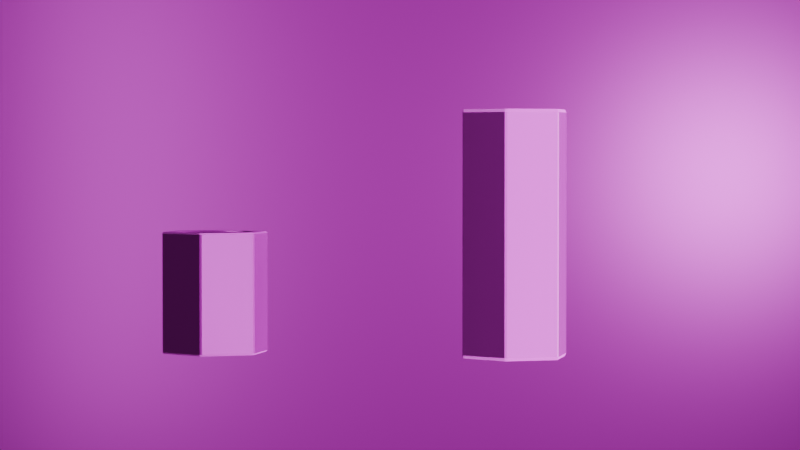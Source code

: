 # Source: MC8P_POT_M3STANDOFFS.blend  (saved by Blender 4.5.90; exported with 4.5.12 LTS)
import bpy
from mathutils import Matrix  # noqa: F401  (used for matrix-valued properties, if any)

bpy.ops.wm.read_factory_settings(use_empty=True)
scene = bpy.context.scene
scene.name = 'Scene'

# ---- collections
col_main = bpy.data.collections.new('MAIN'); scene.collection.children.link(col_main)
col_cam_lights = bpy.data.collections.new('CAM&LIGHTS'); col_main.children.link(col_cam_lights)
col_cutouts = bpy.data.collections.new('CUTOUTS'); scene.collection.children.link(col_cutouts)
col_cutouts.hide_render = True

# ---- images (referenced by path relative to the original .blend; pixels are not part of the script)
import os
ASSET_DIR = os.environ.get("B2B_ASSET_DIR", "")  # directory of the original .blend (textures are referenced by path, not embedded)
HERE = os.path.dirname(os.path.abspath(__file__))  # packed textures are extracted next to this script under _unpacked/

def load_image(name, relpath, width, height, colorspace="sRGB"):
    """Load a texture the original file referenced (path relative to the .blend, or extracted next to this script)."""
    p = next((c for c in (os.path.join(HERE, relpath), os.path.join(ASSET_DIR, relpath)) if relpath and os.path.exists(c)), "")
    if p:
        img = bpy.data.images.load(p, check_existing=True)
        img.name = name
    else:  # same state as the original file: an image datablock whose file is absent (Cycles renders it pink)
        img = bpy.data.images.new(name, width, height)
        img.source = "FILE"
        img.filepath = "//" + (relpath or name)
    img.colorspace_settings.name = colorspace
    return img
img_poliigon_metalsteelbrushed_7174_basecolor_4k_jpg = load_image('Poliigon_MetalSteelBrushed_7174_BaseColor_4K_jpg', 'Poliigon_MetalSteelBrushed_7174_BaseColor.jpg', 1024, 1024, 'sRGB')
img_poliigon_metalsteelbrushed_7174_displacement_4k_tiff = load_image('Poliigon_MetalSteelBrushed_7174_Displacement_4K_tiff', 'Poliigon_MetalSteelBrushed_7174_Displacement.tiff', 1024, 1024, 'Non-Color')
img_poliigon_metalsteelbrushed_7174_metallic_4k_jpg = load_image('Poliigon_MetalSteelBrushed_7174_Metallic_4K_jpg', 'Poliigon_MetalSteelBrushed_7174_Metallic.jpg', 1024, 1024, 'Non-Color')
img_poliigon_metalsteelbrushed_7174_normal_4k_png = load_image('Poliigon_MetalSteelBrushed_7174_Normal_4K_png', 'Poliigon_MetalSteelBrushed_7174_Normal.png', 1024, 1024, 'Non-Color')
img_poliigon_metalsteelbrushed_7174_roughness_4k_jpg = load_image('Poliigon_MetalSteelBrushed_7174_Roughness_4K_jpg', 'Poliigon_MetalSteelBrushed_7174_Roughness.jpg', 1024, 1024, 'Non-Color')
img_poliigon_clayceramicglossy_5212_basecolor_4k_jpg = load_image('Poliigon_ClayCeramicGlossy_5212_BaseColor_4K_jpg', 'Poliigon_ClayCeramicGlossy_5212_BaseColor.jpg', 1024, 1024, 'sRGB')
img_poliigon_clayceramicglossy_5212_displacement_4k_tiff = load_image('Poliigon_ClayCeramicGlossy_5212_Displacement_4K_tiff', 'Poliigon_ClayCeramicGlossy_5212_Displacement.tiff', 1024, 1024, 'Non-Color')
img_poliigon_clayceramicglossy_5212_metallic_4k_jpg = load_image('Poliigon_ClayCeramicGlossy_5212_Metallic_4K_jpg', 'Poliigon_ClayCeramicGlossy_5212_Metallic.jpg', 1024, 1024, 'Non-Color')
img_poliigon_clayceramicglossy_5212_roughness_4k_jpg = load_image('Poliigon_ClayCeramicGlossy_5212_Roughness_4K_jpg', 'Poliigon_ClayCeramicGlossy_5212_Roughness.jpg', 1024, 1024, 'Non-Color')
img_poliigon_clayceramicglossy_5212_normal_4k_png = load_image('Poliigon_ClayCeramicGlossy_5212_Normal_4K_png', 'Poliigon_ClayCeramicGlossy_5212_Normal.png', 1024, 1024, 'Non-Color')

# ---- materials (node trees are filled in below, after node groups)
mat_poliigon_metalsteelbrushed_7174_4k = bpy.data.materials.new('Poliigon_MetalSteelBrushed_7174_4K')
mat_poliigon_clayceramicglossy_5212_4k_002 = bpy.data.materials.new('Poliigon_ClayCeramicGlossy_5212_4K.002')
mat_poliigon_clayceramicglossy_5212_4k = bpy.data.materials.new('Poliigon_ClayCeramicGlossy_5212_4K')

# ---- node groups
ng_simple_uv_mapping = bpy.data.node_groups.new('.simple_uv_mapping', 'ShaderNodeTree')
_s = ng_simple_uv_mapping.interface.new_socket(name='UV', in_out='OUTPUT', socket_type='NodeSocketVector')
_s = ng_simple_uv_mapping.interface.new_socket(name='UV', in_out='INPUT', socket_type='NodeSocketVector')
_s = ng_simple_uv_mapping.interface.new_socket(name='Scale', in_out='INPUT', socket_type='NodeSocketFloat')
_s = ng_simple_uv_mapping.interface.new_socket(name='Rotation', in_out='INPUT', socket_type='NodeSocketFloat')
_s = ng_simple_uv_mapping.interface.new_socket(name='Translate X', in_out='INPUT', socket_type='NodeSocketFloat')
_s = ng_simple_uv_mapping.interface.new_socket(name='Translate Y', in_out='INPUT', socket_type='NodeSocketFloat')
_s = ng_simple_uv_mapping.interface.new_socket(name='Aspect Ratio', in_out='INPUT', socket_type='NodeSocketFloat')
_N = ng_simple_uv_mapping.nodes; _L = ng_simple_uv_mapping.links
n0 = _N.new('NodeGroupInput'); n0.name = 'Group Input'; n0.location = (0, 0)
n1 = _N.new('NodeGroupOutput'); n1.name = 'Group Output'; n1.location = (1250, 0)
n2 = _N.new('ShaderNodeVectorMath'); n2.name = 'Scale (Multiply)'; n2.location = (250, 0)
n2.label = 'Scale (Multiply)'
n2.operation = 'MULTIPLY'
n3 = _N.new('ShaderNodeCombineXYZ'); n3.name = 'Aspect Ratio Factor'; n3.location = (250, -350)
n3.label = 'Aspect Ratio Factor'
n3.inputs[0].default_value = 1.0
n3.inputs[2].default_value = 1.0
n4 = _N.new('ShaderNodeVectorMath'); n4.name = 'Aspect Ration (Multiply)'; n4.location = (500, 0)
n4.label = 'Aspect Ration (Multiply)'
n4.operation = 'MULTIPLY'
n5 = _N.new('ShaderNodeCombineXYZ'); n5.name = 'Translation Offset'; n5.location = (500, -350)
n5.label = 'Translation Offset'
n6 = _N.new('ShaderNodeVectorMath'); n6.name = 'Translation (Add)'; n6.location = (750, 0)
n6.label = 'Translation (Add)'
n7 = _N.new('ShaderNodeMath'); n7.name = 'Math'; n7.location = (750, -350)
n7.operation = 'RADIANS'
n8 = _N.new('ShaderNodeVectorRotate'); n8.name = 'Vector Rotate'; n8.location = (1000, 0)
_L.new(n0.outputs[0], n2.inputs[0])
_L.new(n0.outputs[1], n2.inputs[1])
_L.new(n0.outputs[5], n3.inputs[1])
_L.new(n0.outputs[3], n5.inputs[0])
_L.new(n0.outputs[4], n5.inputs[1])
_L.new(n0.outputs[2], n7.inputs[0])
_L.new(n2.outputs[0], n4.inputs[0])
_L.new(n3.outputs[0], n4.inputs[1])
_L.new(n4.outputs[0], n6.inputs[0])
_L.new(n5.outputs[0], n6.inputs[1])
_L.new(n6.outputs[0], n8.inputs[0])
_L.new(n7.outputs[0], n8.inputs[3])
_L.new(n8.outputs[0], n1.inputs[0])
n1.is_active_output = True

# ---- material node trees
mat_poliigon_metalsteelbrushed_7174_4k.use_nodes = True; mat_poliigon_metalsteelbrushed_7174_4k.node_tree.nodes.clear()
_N = mat_poliigon_metalsteelbrushed_7174_4k.node_tree.nodes; _L = mat_poliigon_metalsteelbrushed_7174_4k.node_tree.links
n0 = _N.new('ShaderNodeBsdfPrincipled'); n0.name = 'Principled BSDF'; n0.location = (-150, 100)
n0.distribution = 'GGX'
n0.subsurface_method = 'RANDOM_WALK_SKIN'
n1 = _N.new('ShaderNodeOutputMaterial'); n1.name = 'Material Output'; n1.location = (200, 100)
n2 = _N.new('NodeFrame'); n2.name = 'Textures'; n2.location = (0, 0)
n2.label = 'Textures'
n2.width = 150
n3 = _N.new('ShaderNodeTexImage'); n3.name = 'BaseColor'; n3.location = (-750, 100)
n3.label = 'BaseColor'
n3.image = img_poliigon_metalsteelbrushed_7174_basecolor_4k_jpg
n4 = _N.new('ShaderNodeTexImage'); n4.name = 'Displacement'; n4.location = (-750, -1300)
n4.label = 'Displacement'
n4.image = img_poliigon_metalsteelbrushed_7174_displacement_4k_tiff
n4.interpolation = 'Cubic'
n5 = _N.new('ShaderNodeTexImage'); n5.name = 'Metallic'; n5.location = (-750, -250)
n5.label = 'Metallic'
n5.image = img_poliigon_metalsteelbrushed_7174_metallic_4k_jpg
n6 = _N.new('ShaderNodeTexImage'); n6.name = 'Normal'; n6.location = (-750, -950)
n6.label = 'Normal'
n6.image = img_poliigon_metalsteelbrushed_7174_normal_4k_png
n7 = _N.new('ShaderNodeTexImage'); n7.name = 'Roughness'; n7.location = (-750, -600)
n7.label = 'Roughness'
n7.image = img_poliigon_metalsteelbrushed_7174_roughness_4k_jpg
n8 = _N.new('ShaderNodeDisplacement'); n8.name = 'Displacement.001'; n8.location = (-400, -1300)
n8.inputs[2].default_value = 0.2
n9 = _N.new('ShaderNodeNormalMap'); n9.name = 'Normal Map'; n9.location = (-400, -950)
n10 = _N.new('NodeFrame'); n10.name = 'Texture Projection/Mapping'; n10.location = (0, 0)
n10.label = 'Texture Projection/Mapping'
n10.width = 150
n11 = _N.new('ShaderNodeTexCoord'); n11.name = 'Texture Coordinate'; n11.location = (-1350, 100)
n12 = _N.new('ShaderNodeGroup'); n12.name = '.simple_uv_mapping'; n12.location = (-1100, 100)
n12.label = '.simple_uv_mapping'
n12.width = 250
n12.node_tree = ng_simple_uv_mapping
n12.inputs[1].default_value = 1.0
n12.inputs[2].default_value = 0.0
n12.inputs[3].default_value = 0.0
n12.inputs[4].default_value = 0.0
n12.inputs[5].default_value = 1.0
n3.parent = n2
n4.parent = n2
n5.parent = n2
n6.parent = n2
n7.parent = n2
n11.parent = n10
n12.parent = n10
_L.new(n0.outputs[0], n1.inputs[0])
_L.new(n3.outputs[0], n0.inputs[0])
_L.new(n4.outputs[0], n8.inputs[0])
_L.new(n5.outputs[0], n0.inputs[1])
_L.new(n6.outputs[0], n9.inputs[1])
_L.new(n9.outputs[0], n0.inputs[5])
_L.new(n7.outputs[0], n0.inputs[2])
_L.new(n11.outputs[2], n12.inputs[0])
_L.new(n12.outputs[0], n3.inputs[0])
_L.new(n12.outputs[0], n4.inputs[0])
_L.new(n12.outputs[0], n5.inputs[0])
_L.new(n12.outputs[0], n6.inputs[0])
_L.new(n12.outputs[0], n7.inputs[0])
n1.is_active_output = True
mat_poliigon_clayceramicglossy_5212_4k_002.use_nodes = True; mat_poliigon_clayceramicglossy_5212_4k_002.node_tree.nodes.clear()
_N = mat_poliigon_clayceramicglossy_5212_4k_002.node_tree.nodes; _L = mat_poliigon_clayceramicglossy_5212_4k_002.node_tree.links
n0 = _N.new('ShaderNodeBsdfPrincipled'); n0.name = 'Principled BSDF'; n0.location = (-150, 100)
n0.distribution = 'GGX'
n0.subsurface_method = 'RANDOM_WALK_SKIN'
n1 = _N.new('ShaderNodeOutputMaterial'); n1.name = 'Material Output'; n1.location = (200, 100)
n2 = _N.new('NodeFrame'); n2.name = 'Textures'; n2.location = (0, 0)
n2.label = 'Textures'
n2.width = 150
n3 = _N.new('ShaderNodeTexImage'); n3.name = 'BaseColor'; n3.location = (-750, 100)
n3.label = 'BaseColor'
n3.image = img_poliigon_clayceramicglossy_5212_basecolor_4k_jpg
n4 = _N.new('ShaderNodeTexImage'); n4.name = 'Displacement'; n4.location = (-750, -950)
n4.label = 'Displacement'
n4.image = img_poliigon_clayceramicglossy_5212_displacement_4k_tiff
n4.interpolation = 'Cubic'
n5 = _N.new('ShaderNodeTexImage'); n5.name = 'Metallic'; n5.location = (-750, -250)
n5.label = 'Metallic'
n5.image = img_poliigon_clayceramicglossy_5212_metallic_4k_jpg
n6 = _N.new('ShaderNodeTexImage'); n6.name = 'Roughness'; n6.location = (-750, -600)
n6.label = 'Roughness'
n6.image = img_poliigon_clayceramicglossy_5212_roughness_4k_jpg
n7 = _N.new('ShaderNodeDisplacement'); n7.name = 'Displacement.001'; n7.location = (-400, -950)
n7.inputs[2].default_value = 0.2
n8 = _N.new('NodeFrame'); n8.name = 'Texture Projection/Mapping'; n8.location = (0, 0)
n8.label = 'Texture Projection/Mapping'
n8.width = 150
n9 = _N.new('ShaderNodeTexCoord'); n9.name = 'Texture Coordinate'; n9.location = (-1350, 100)
n10 = _N.new('ShaderNodeGroup'); n10.name = '.simple_uv_mapping'; n10.location = (-1100, 100)
n10.label = '.simple_uv_mapping'
n10.width = 250
n10.node_tree = ng_simple_uv_mapping
n10.inputs[1].default_value = 1.0
n10.inputs[2].default_value = 0.0
n10.inputs[3].default_value = 0.0
n10.inputs[4].default_value = 0.0
n10.inputs[5].default_value = 1.0
n3.parent = n2
n4.parent = n2
n5.parent = n2
n6.parent = n2
n9.parent = n8
n10.parent = n8
_L.new(n0.outputs[0], n1.inputs[0])
_L.new(n3.outputs[0], n0.inputs[0])
_L.new(n4.outputs[0], n7.inputs[0])
_L.new(n5.outputs[0], n0.inputs[1])
_L.new(n6.outputs[0], n0.inputs[2])
_L.new(n9.outputs[2], n10.inputs[0])
_L.new(n10.outputs[0], n3.inputs[0])
_L.new(n10.outputs[0], n4.inputs[0])
_L.new(n10.outputs[0], n5.inputs[0])
_L.new(n10.outputs[0], n6.inputs[0])
n1.is_active_output = True
mat_poliigon_clayceramicglossy_5212_4k.use_nodes = True; mat_poliigon_clayceramicglossy_5212_4k.node_tree.nodes.clear()
_N = mat_poliigon_clayceramicglossy_5212_4k.node_tree.nodes; _L = mat_poliigon_clayceramicglossy_5212_4k.node_tree.links
n0 = _N.new('ShaderNodeBsdfPrincipled'); n0.name = 'Principled BSDF'; n0.location = (-150, 100)
n0.distribution = 'GGX'
n0.subsurface_method = 'RANDOM_WALK_SKIN'
n1 = _N.new('ShaderNodeOutputMaterial'); n1.name = 'Material Output'; n1.location = (200, 100)
n2 = _N.new('NodeFrame'); n2.name = 'Textures'; n2.location = (0, 0)
n2.label = 'Textures'
n2.width = 150
n3 = _N.new('ShaderNodeTexImage'); n3.name = 'BaseColor'; n3.location = (-750, 100)
n3.label = 'BaseColor'
n3.image = img_poliigon_clayceramicglossy_5212_basecolor_4k_jpg
n4 = _N.new('ShaderNodeTexImage'); n4.name = 'Displacement'; n4.location = (-750, -1300)
n4.label = 'Displacement'
n4.image = img_poliigon_clayceramicglossy_5212_displacement_4k_tiff
n4.interpolation = 'Cubic'
n5 = _N.new('ShaderNodeTexImage'); n5.name = 'Metallic'; n5.location = (-750, -250)
n5.label = 'Metallic'
n5.image = img_poliigon_clayceramicglossy_5212_metallic_4k_jpg
n6 = _N.new('ShaderNodeTexImage'); n6.name = 'Normal'; n6.location = (-750, -950)
n6.label = 'Normal'
n6.image = img_poliigon_clayceramicglossy_5212_normal_4k_png
n7 = _N.new('ShaderNodeTexImage'); n7.name = 'Roughness'; n7.location = (-750, -600)
n7.label = 'Roughness'
n7.image = img_poliigon_clayceramicglossy_5212_roughness_4k_jpg
n8 = _N.new('ShaderNodeDisplacement'); n8.name = 'Displacement.001'; n8.location = (-400, -1300)
n8.inputs[2].default_value = 0.2
n9 = _N.new('ShaderNodeNormalMap'); n9.name = 'Normal Map'; n9.location = (-400, -950)
n10 = _N.new('NodeFrame'); n10.name = 'Texture Projection/Mapping'; n10.location = (0, 0)
n10.label = 'Texture Projection/Mapping'
n10.width = 150
n11 = _N.new('ShaderNodeTexCoord'); n11.name = 'Texture Coordinate'; n11.location = (-1350, 100)
n12 = _N.new('ShaderNodeGroup'); n12.name = '.simple_uv_mapping'; n12.location = (-1100, 100)
n12.label = '.simple_uv_mapping'
n12.width = 250
n12.node_tree = ng_simple_uv_mapping
n12.inputs[1].default_value = 1.0
n12.inputs[2].default_value = 0.0
n12.inputs[3].default_value = 0.0
n12.inputs[4].default_value = 0.0
n12.inputs[5].default_value = 1.0
n3.parent = n2
n4.parent = n2
n5.parent = n2
n6.parent = n2
n7.parent = n2
n11.parent = n10
n12.parent = n10
_L.new(n0.outputs[0], n1.inputs[0])
_L.new(n3.outputs[0], n0.inputs[0])
_L.new(n4.outputs[0], n8.inputs[0])
_L.new(n5.outputs[0], n0.inputs[1])
_L.new(n6.outputs[0], n9.inputs[1])
_L.new(n9.outputs[0], n0.inputs[5])
_L.new(n7.outputs[0], n0.inputs[2])
_L.new(n11.outputs[2], n12.inputs[0])
_L.new(n12.outputs[0], n3.inputs[0])
_L.new(n12.outputs[0], n4.inputs[0])
_L.new(n12.outputs[0], n5.inputs[0])
_L.new(n12.outputs[0], n6.inputs[0])
_L.new(n12.outputs[0], n7.inputs[0])
n1.is_active_output = True

# ---- world
world_world = bpy.data.worlds.new('World'); scene.world = world_world
world_world.use_nodes = True; world_world.node_tree.nodes.clear()
_N = world_world.node_tree.nodes; _L = world_world.node_tree.links
n0 = _N.new('ShaderNodeOutputWorld'); n0.name = 'World Output'; n0.location = (200, 100)
n1 = _N.new('ShaderNodeBackground'); n1.name = 'Background'; n1.location = (-200, 100)
n1.inputs[0].default_value = (0.05088, 0.05088, 0.05088, 1.0)
_L.new(n1.outputs[0], n0.inputs[0])
n0.is_active_output = True
world_world.color = (0.05088, 0.05088, 0.05088)
world_world.sun_shadow_jitter_overblur = 0.0

# ---- cameras
cam_camera = bpy.data.cameras.new('Camera')
cam_camera.clip_end = 100.0
cam_camera.lens = 122.0
cam_camera.ortho_scale = 7.314

# ---- lights
light_area = bpy.data.lights.new('Area', 'AREA')
light_area.energy = 3193.0
light_area.size = 16.51
light_area.size_y = 1.0
light_spot = bpy.data.lights.new('Spot', 'SPOT')
light_spot.energy = 4546.0
light_spot.shadow_soft_size = 1.99
light_spot.spot_blend = 1.0
light_spot.spot_size = 1.327
light_area_001 = bpy.data.lights.new('Area.001', 'AREA')
light_area_001.energy = 2500.0
light_area_001.size = 15.87
light_area_001.size_y = 1.0

# ---- meshes
me_cylinder_011 = bpy.data.meshes.new('Cylinder.011')
me_cylinder_011.from_pydata([(0.025, 0.9567, -1.0), (-0.025, 0.9567, -1.0), (-0.02165, 0.9875, -0.975), (0.02165, 0.9875, -0.975), (-0.02165, 0.9875, 0.975), (-0.025, 0.9567, 1.0), (0.025, 0.9567, 1.0), (0.02165, 0.9875, 0.975), (0.841, 0.4856, -1.0), (0.8444, 0.5125, -0.975), (0.866, 0.475, -0.975), (0.841, 0.4856, 1.0), (0.866, 0.475, 0.975), (0.8444, 0.5125, 0.975), (0.841, -0.4856, -1.0), (0.866, -0.475, -0.975), (0.8444, -0.5125, -0.975), (0.841, -0.4856, 1.0), (0.8444, -0.5125, 0.975), (0.866, -0.475, 0.975), (0.025, -0.9567, -1.0), (0.02165, -0.9875, -0.975), (-0.02165, -0.9875, -0.975), (-0.025, -0.9567, -1.0), (0.025, -0.9567, 1.0), (-0.025, -0.9567, 1.0), (-0.02165, -0.9875, 0.975), (0.02165, -0.9875, 0.975), (-0.841, -0.4856, -1.0), (-0.8444, -0.5125, -0.975), (-0.866, -0.475, -0.975), (-0.841, -0.4856, 1.0), (-0.866, -0.475, 0.975), (-0.8444, -0.5125, 0.975), (-0.841, 0.4856, -1.0), (-0.866, 0.475, -0.975), (-0.8444, 0.5125, -0.975), (-0.8444, 0.5125, 0.975), (-0.866, 0.475, 0.975), (-0.841, 0.4856, 1.0), (0.2312, 0.6232, 0.975), (0.2772, 0.6041, 0.975), (0.2647, 0.6391, 1.0), (0.3483, 0.5661, 0.975), (0.3897, 0.5385, 0.975), (0.3843, 0.5752, 1.0), (0.5385, 0.3897, 0.975), (0.5661, 0.3483, 0.975), (0.5752, 0.3843, 1.0), (0.4521, 0.4873, 0.975), (0.4873, 0.4521, 0.975), (0.4892, 0.4892, 1.0), (0.6642, 0.02488, 0.975), (0.6642, -0.02488, 0.975), (0.6918, 2.328e-10, 1.0), (0.6563, -0.1052, 0.975), (0.6466, -0.154, 0.975), (0.6785, -0.135, 1.0), (0.6466, 0.154, 0.975), (0.6563, 0.1052, 0.975), (0.6785, 0.135, 1.0), (0.6041, 0.2772, 0.975), (0.6232, 0.2312, 0.975), (0.6391, 0.2647, 1.0), (-0.6642, -0.02488, 0.975), (-0.6642, 0.02488, 0.975), (-0.6918, -2.328e-10, 1.0), (-0.6466, -0.154, 0.975), (-0.6563, -0.1052, 0.975), (-0.6785, -0.135, 1.0), (-0.6563, 0.1052, 0.975), (-0.6466, 0.154, 0.975), (-0.6785, 0.135, 1.0), (-0.6232, 0.2312, 0.975), (-0.6041, 0.2772, 0.975), (-0.6391, 0.2647, 1.0), (-0.4873, 0.4521, 0.975), (-0.4521, 0.4873, 0.975), (-0.4892, 0.4892, 1.0), (-0.5661, 0.3483, 0.975), (-0.5385, 0.3897, 0.975), (-0.5752, 0.3843, 1.0), (-0.2772, 0.6041, 0.975), (-0.2312, 0.6232, 0.975), (-0.2647, 0.6391, 1.0), (-0.3897, 0.5385, 0.975), (-0.3483, 0.5661, 0.975), (-0.3843, 0.5752, 1.0), (-0.3483, -0.5661, 0.975), (-0.3897, -0.5385, 0.975), (-0.3843, -0.5752, 1.0), (-0.1052, -0.6563, 0.975), (-0.154, -0.6466, 0.975), (-0.135, -0.6785, 1.0), (-0.2312, -0.6232, 0.975), (-0.2772, -0.6041, 0.975), (-0.2647, -0.6391, 1.0), (0.1052, -0.6563, 0.975), (0.135, -0.6785, 1.0), (0.154, -0.6466, 0.975), (0.3897, -0.5385, 0.975), (0.3483, -0.5661, 0.975), (0.3843, -0.5752, 1.0), (0.2772, -0.6041, 0.975), (0.2312, -0.6232, 0.975), (0.2647, -0.6391, 1.0), (0.02488, -0.6642, 0.975), (-0.02488, -0.6642, 0.975), (-0.025, -0.6893, 1.0), (0.025, -0.6893, 1.0), (-0.5385, -0.3897, 0.975), (-0.5661, -0.3483, 0.975), (-0.5752, -0.3843, 1.0), (-0.6041, -0.2772, 0.975), (-0.6232, -0.2312, 0.975), (-0.6391, -0.2647, 1.0), (-0.1052, 0.6563, 0.975), (-0.135, 0.6785, 1.0), (-0.154, 0.6466, 0.975), (-0.4521, -0.4873, 0.975), (-0.4873, -0.4521, 0.975), (-0.4892, -0.4892, 1.0), (0.1052, 0.6563, 0.975), (0.154, 0.6466, 0.975), (0.135, 0.6785, 1.0), (0.5661, -0.3483, 0.975), (0.5385, -0.3897, 0.975), (0.5752, -0.3843, 1.0), (0.6232, -0.2312, 0.975), (0.6041, -0.2772, 0.975), (0.6391, -0.2647, 1.0), (0.4873, -0.4521, 0.975), (0.4521, -0.4873, 0.975), (0.4892, -0.4892, 1.0), (-0.025, 0.6893, 1.0), (-0.02488, 0.6642, 0.975), (0.02488, 0.6642, 0.975), (0.025, 0.6893, 1.0), (-0.3483, 0.5661, -0.975), (-0.3897, 0.5385, -0.975), (-0.3843, 0.5752, -1.0), (-0.1052, 0.6563, -0.975), (-0.154, 0.6466, -0.975), (-0.135, 0.6785, -1.0), (-0.2312, 0.6232, -0.975), (-0.2772, 0.6041, -0.975), (-0.2647, 0.6391, -1.0), (0.1052, 0.6563, -0.975), (0.135, 0.6785, -1.0), (0.154, 0.6466, -0.975), (0.2772, 0.6041, -0.975), (0.2312, 0.6232, -0.975), (0.2647, 0.6391, -1.0), (0.3897, 0.5385, -0.975), (0.3483, 0.5661, -0.975), (0.3843, 0.5752, -1.0), (0.02488, 0.6642, -0.975), (-0.02488, 0.6642, -0.975), (-0.025, 0.6893, -1.0), (0.025, 0.6893, -1.0), (0.3483, -0.5661, -0.975), (0.3897, -0.5385, -0.975), (0.3843, -0.5752, -1.0), (0.2312, -0.6232, -0.975), (0.2772, -0.6041, -0.975), (0.2647, -0.6391, -1.0), (0.5385, -0.3897, -0.975), (0.5661, -0.3483, -0.975), (0.5752, -0.3843, -1.0), (0.4521, -0.4873, -0.975), (0.4873, -0.4521, -0.975), (0.4892, -0.4892, -1.0), (0.6642, -0.02488, -0.975), (0.6642, 0.02488, -0.975), (0.6918, -2.328e-10, -1.0), (0.6041, -0.2772, -0.975), (0.6232, -0.2312, -0.975), (0.6391, -0.2647, -1.0), (0.6466, -0.154, -0.975), (0.6563, -0.1052, -0.975), (0.6785, -0.135, -1.0), (0.6563, 0.1052, -0.975), (0.6466, 0.154, -0.975), (0.6785, 0.135, -1.0), (-0.6642, 0.02488, -0.975), (-0.6642, -0.02488, -0.975), (-0.6918, 2.328e-10, -1.0), (-0.6232, -0.2312, -0.975), (-0.6041, -0.2772, -0.975), (-0.6391, -0.2647, -1.0), (-0.6563, -0.1052, -0.975), (-0.6466, -0.154, -0.975), (-0.6785, -0.135, -1.0), (-0.6466, 0.154, -0.975), (-0.6563, 0.1052, -0.975), (-0.6785, 0.135, -1.0), (-0.4873, -0.4521, -0.975), (-0.4521, -0.4873, -0.975), (-0.4892, -0.4892, -1.0), (-0.5661, -0.3483, -0.975), (-0.5385, -0.3897, -0.975), (-0.5752, -0.3843, -1.0), (-0.2772, -0.6041, -0.975), (-0.2312, -0.6232, -0.975), (-0.2647, -0.6391, -1.0), (-0.3897, -0.5385, -0.975), (-0.3483, -0.5661, -0.975), (-0.3843, -0.5752, -1.0), (-0.5385, 0.3897, -0.975), (-0.5661, 0.3483, -0.975), (-0.5752, 0.3843, -1.0), (-0.6041, 0.2772, -0.975), (-0.6232, 0.2312, -0.975), (-0.6391, 0.2647, -1.0), (-0.1052, -0.6563, -0.975), (-0.135, -0.6785, -1.0), (-0.154, -0.6466, -0.975), (-0.4521, 0.4873, -0.975), (-0.4873, 0.4521, -0.975), (-0.4892, 0.4892, -1.0), (0.1052, -0.6563, -0.975), (0.154, -0.6466, -0.975), (0.135, -0.6785, -1.0), (0.5661, 0.3483, -0.975), (0.5385, 0.3897, -0.975), (0.5752, 0.3843, -1.0), (0.6232, 0.2312, -0.975), (0.6041, 0.2772, -0.975), (0.6391, 0.2647, -1.0), (0.4873, 0.4521, -0.975), (0.4521, 0.4873, -0.975), (0.4892, 0.4892, -1.0), (-0.025, -0.6893, -1.0), (-0.02488, -0.6642, -0.975), (0.02488, -0.6642, -0.975), (0.025, -0.6893, -1.0)], [], [(0, 1, 2, 3), (4, 5, 6, 7), (8, 9, 10), (11, 12, 13), (14, 15, 16), (17, 18, 19), (20, 21, 22, 23), (24, 25, 26, 27), (28, 29, 30), (31, 32, 33), (34, 35, 36), (37, 38, 39), (40, 41, 42), (43, 44, 45), (46, 47, 48), (49, 50, 51), (52, 53, 54), (55, 56, 57), (58, 59, 60), (61, 62, 63), (64, 65, 66), (67, 68, 69), (70, 71, 72), (73, 74, 75), (76, 77, 78), (79, 80, 81), (82, 83, 84), (85, 86, 87), (88, 89, 90), (91, 92, 93), (94, 95, 96), (97, 98, 99), (100, 101, 102), (103, 104, 105), (106, 107, 108, 109), (110, 111, 112), (113, 114, 115), (116, 117, 118), (119, 120, 121), (122, 123, 124), (125, 126, 127), (128, 129, 130), (131, 132, 133), (134, 135, 136, 137), (138, 139, 140), (141, 142, 143), (144, 145, 146), (147, 148, 149), (150, 151, 152), (153, 154, 155), (156, 157, 158, 159), (160, 161, 162), (163, 164, 165), (166, 167, 168), (169, 170, 171), (172, 173, 174), (175, 176, 177), (178, 179, 180), (181, 182, 183), (184, 185, 186), (187, 188, 189), (190, 191, 192), (193, 194, 195), (196, 197, 198), (199, 200, 201), (202, 203, 204), (205, 206, 207), (208, 209, 210), (211, 212, 213), (214, 215, 216), (217, 218, 219), (220, 221, 222), (223, 224, 225), (226, 227, 228), (229, 230, 231), (232, 233, 234, 235), (3, 9, 8, 0), (2, 4, 7, 3), (6, 11, 13, 7), (9, 13, 12, 10), (10, 15, 14, 8), (11, 17, 19, 12), (15, 19, 18, 16), (16, 21, 20, 14), (17, 24, 27, 18), (21, 27, 26, 22), (22, 29, 28, 23), (25, 31, 33, 26), (29, 33, 32, 30), (97, 106, 109, 98), (24, 109, 108, 25), (5, 134, 137, 6), (124, 137, 136, 122), (42, 124, 123, 40), (41, 43, 45, 42), (44, 49, 51, 45), (48, 51, 50, 46), (47, 61, 63, 48), (60, 63, 62, 58), (54, 60, 59, 52), (53, 55, 57, 54), (56, 128, 130, 57), (127, 130, 129, 125), (126, 131, 133, 127), (102, 133, 132, 100), (101, 103, 105, 102), (98, 105, 104, 99), (116, 135, 134, 117), (4, 37, 39, 5), (31, 39, 38, 32), (93, 108, 107, 91), (92, 94, 96, 93), (90, 96, 95, 88), (89, 119, 121, 90), (112, 121, 120, 110), (111, 113, 115, 112), (69, 115, 114, 67), (66, 69, 68, 64), (65, 70, 72, 66), (71, 73, 75, 72), (74, 79, 81, 75), (78, 81, 80, 76), (77, 85, 87, 78), (84, 87, 86, 82), (83, 118, 117, 84), (30, 35, 34, 28), (35, 38, 37, 36), (1, 34, 36, 2), (147, 156, 159, 148), (0, 159, 158, 1), (23, 232, 235, 20), (222, 235, 234, 220), (165, 222, 221, 163), (162, 165, 164, 160), (161, 169, 171, 162), (168, 171, 170, 166), (167, 175, 177, 168), (176, 178, 180, 177), (174, 180, 179, 172), (173, 181, 183, 174), (182, 226, 228, 183), (225, 228, 227, 223), (224, 229, 231, 225), (155, 231, 230, 153), (152, 155, 154, 150), (148, 152, 151, 149), (214, 233, 232, 215), (143, 158, 157, 141), (142, 144, 146, 143), (140, 146, 145, 138), (139, 217, 219, 140), (210, 219, 218, 208), (209, 211, 213, 210), (195, 213, 212, 193), (186, 195, 194, 184), (185, 190, 192, 186), (189, 192, 191, 187), (188, 199, 201, 189), (198, 201, 200, 196), (197, 205, 207, 198), (204, 207, 206, 202), (203, 216, 215, 204), (122, 147, 149, 123), (135, 157, 156, 136), (40, 151, 150, 41), (43, 154, 153, 44), (49, 230, 229, 50), (46, 224, 223, 47), (61, 227, 226, 62), (58, 182, 181, 59), (52, 173, 172, 53), (55, 179, 178, 56), (128, 176, 175, 129), (125, 167, 166, 126), (131, 170, 169, 132), (100, 161, 160, 101), (103, 164, 163, 104), (99, 221, 220, 97), (106, 234, 233, 107), (91, 214, 216, 92), (94, 203, 202, 95), (88, 206, 205, 89), (119, 197, 196, 120), (110, 200, 199, 111), (113, 188, 187, 114), (67, 191, 190, 68), (64, 185, 184, 65), (70, 194, 193, 71), (73, 212, 211, 74), (79, 209, 208, 80), (76, 218, 217, 77), (85, 139, 138, 86), (82, 145, 144, 83), (118, 142, 141, 116), (159, 0, 8, 14, 20, 235, 222, 165, 162, 171, 168, 177, 180, 174, 183, 228, 225, 231, 155, 152, 148), (3, 7, 13, 9), (36, 37, 4, 2), (232, 23, 28, 34, 1, 158, 143, 146, 140, 219, 210, 213, 195, 186, 192, 189, 201, 198, 207, 204, 215), (109, 24, 17, 11, 6, 137, 124, 42, 45, 51, 48, 63, 60, 54, 57, 130, 127, 133, 102, 105, 98), (134, 5, 39, 31, 25, 108, 93, 96, 90, 121, 112, 115, 69, 66, 72, 75, 81, 78, 87, 84, 117), (10, 12, 19, 15), (16, 18, 27, 21), (22, 26, 33, 29), (30, 32, 38, 35), (151, 40, 123, 149), (154, 43, 41, 150), (230, 49, 44, 153), (46, 50, 229, 224), (61, 47, 223, 227), (52, 59, 181, 173), (55, 53, 172, 179), (128, 56, 178, 176), (58, 62, 226, 182), (185, 64, 68, 190), (194, 70, 65, 184), (191, 67, 114, 187), (212, 73, 71, 193), (209, 79, 74, 211), (218, 76, 80, 208), (139, 85, 77, 217), (145, 82, 86, 138), (142, 118, 83, 144), (88, 95, 202, 206), (119, 89, 205, 197), (91, 107, 233, 214), (94, 92, 216, 203), (106, 97, 220, 234), (99, 104, 163, 221), (100, 132, 169, 161), (103, 101, 160, 164), (200, 110, 120, 196), (188, 113, 111, 199), (157, 135, 116, 141), (147, 122, 136, 156), (125, 129, 175, 167), (131, 126, 166, 170)])
_uv = me_cylinder_011.uv_layers.new(name='UVMap')
_uv.uv.foreach_set('vector', [0.756, 0.4796, 0.744, 0.4796, 0.7448, 0.487, 0.7549, 0.487, 0.2448, 0.487, 0.244, 0.4796, 0.256, 0.4796, 0.2549, 0.487, 0.9518, 0.3665, 0.9526, 0.373, 0.9578, 0.364, 0.4518, 0.3665, 0.4578, 0.364, 0.4526, 0.373, 0.9518, 0.1335, 0.9578, 0.136, 0.9526, 0.127, 0.4518, 0.1335, 0.4526, 0.127, 0.4578, 0.136, 0.756, 0.02039, 0.7549, 0.013, 0.7448, 0.013, 0.744, 0.02039, 0.256, 0.02039, 0.244, 0.02039, 0.2448, 0.013, 0.2549, 0.013, 0.5482, 0.1335, 0.5474, 0.127, 0.5422, 0.136, 0.04815, 0.1335, 0.04215, 0.136, 0.04735, 0.127, 0.5482, 0.3665, 0.5422, 0.364, 0.5473, 0.373, 0.04735, 0.373, 0.04215, 0.364, 0.04815, 0.3665, 0.3055, 0.3996, 0.3165, 0.395, 0.3135, 0.4034, 0.3336, 0.3859, 0.3435, 0.3792, 0.3422, 0.388, 0.3792, 0.3435, 0.3859, 0.3336, 0.388, 0.3422, 0.3585, 0.3669, 0.3669, 0.3585, 0.3674, 0.3674, 0.4094, 0.256, 0.4094, 0.244, 0.416, 0.25, 0.4075, 0.2248, 0.4052, 0.213, 0.4128, 0.2176, 0.4052, 0.287, 0.4075, 0.2752, 0.4128, 0.2824, 0.395, 0.3165, 0.3996, 0.3055, 0.4034, 0.3135, 0.09059, 0.244, 0.09059, 0.256, 0.08397, 0.25, 0.09482, 0.213, 0.09249, 0.2248, 0.08716, 0.2176, 0.09249, 0.2752, 0.09482, 0.287, 0.08716, 0.2824, 0.1004, 0.3055, 0.105, 0.3165, 0.09661, 0.3135, 0.1331, 0.3585, 0.1415, 0.3669, 0.1326, 0.3674, 0.1141, 0.3336, 0.1208, 0.3435, 0.112, 0.3422, 0.1835, 0.395, 0.1945, 0.3996, 0.1865, 0.4034, 0.1565, 0.3792, 0.1664, 0.3859, 0.1578, 0.388, 0.1664, 0.1141, 0.1565, 0.1208, 0.1578, 0.112, 0.2248, 0.09249, 0.213, 0.09482, 0.2176, 0.08716, 0.1945, 0.1004, 0.1835, 0.105, 0.1865, 0.09661, 0.2752, 0.09249, 0.2824, 0.08716, 0.287, 0.09482, 0.3435, 0.1208, 0.3336, 0.1141, 0.3422, 0.112, 0.3165, 0.105, 0.3055, 0.1004, 0.3135, 0.09661, 0.2539, 0.09039, 0.244, 0.09059, 0.244, 0.08456, 0.256, 0.08456, 0.1208, 0.1565, 0.1141, 0.1664, 0.112, 0.1578, 0.105, 0.1835, 0.1004, 0.1945, 0.09661, 0.1865, 0.2248, 0.4075, 0.2176, 0.4128, 0.213, 0.4052, 0.1415, 0.1331, 0.1331, 0.1415, 0.1326, 0.1326, 0.2752, 0.4075, 0.287, 0.4052, 0.2824, 0.4128, 0.3859, 0.1664, 0.3792, 0.1565, 0.388, 0.1578, 0.3996, 0.1945, 0.395, 0.1835, 0.4034, 0.1865, 0.3669, 0.1415, 0.3585, 0.1331, 0.3674, 0.1326, 0.244, 0.4154, 0.244, 0.4094, 0.2539, 0.4096, 0.256, 0.4154, 0.6664, 0.3859, 0.6565, 0.3792, 0.6578, 0.388, 0.7248, 0.4075, 0.713, 0.4052, 0.7176, 0.4128, 0.6945, 0.3996, 0.6835, 0.395, 0.6865, 0.4034, 0.7752, 0.4075, 0.7824, 0.4128, 0.787, 0.4052, 0.8165, 0.395, 0.8055, 0.3996, 0.8135, 0.4034, 0.8435, 0.3792, 0.8336, 0.3859, 0.8422, 0.388, 0.7539, 0.4096, 0.744, 0.4094, 0.744, 0.4154, 0.756, 0.4154, 0.8336, 0.1141, 0.8435, 0.1208, 0.8422, 0.112, 0.8055, 0.1004, 0.8165, 0.105, 0.8135, 0.09661, 0.8792, 0.1565, 0.8859, 0.1664, 0.888, 0.1578, 0.8585, 0.1331, 0.8669, 0.1415, 0.8674, 0.1326, 0.9094, 0.244, 0.9094, 0.256, 0.916, 0.25, 0.895, 0.1835, 0.8996, 0.1945, 0.9034, 0.1865, 0.9052, 0.213, 0.9075, 0.2248, 0.9128, 0.2176, 0.9075, 0.2752, 0.9052, 0.287, 0.9128, 0.2824, 0.5906, 0.256, 0.5906, 0.244, 0.584, 0.25, 0.6004, 0.1945, 0.605, 0.1835, 0.5966, 0.1865, 0.5925, 0.2248, 0.5948, 0.213, 0.5872, 0.2176, 0.5948, 0.287, 0.5925, 0.2752, 0.5872, 0.2824, 0.6331, 0.1415, 0.6415, 0.1331, 0.6326, 0.1326, 0.6141, 0.1664, 0.6208, 0.1565, 0.612, 0.1578, 0.6835, 0.105, 0.6945, 0.1004, 0.6865, 0.09661, 0.6565, 0.1208, 0.6664, 0.1141, 0.6578, 0.112, 0.6208, 0.3435, 0.6141, 0.3336, 0.612, 0.3422, 0.605, 0.3165, 0.6004, 0.3055, 0.5966, 0.3135, 0.7248, 0.09249, 0.7176, 0.08716, 0.713, 0.09482, 0.6415, 0.3669, 0.6331, 0.3585, 0.6326, 0.3674, 0.7752, 0.09249, 0.787, 0.09482, 0.7824, 0.08716, 0.8859, 0.3336, 0.8792, 0.3435, 0.888, 0.3422, 0.8996, 0.3055, 0.895, 0.3165, 0.9034, 0.3135, 0.8669, 0.3585, 0.8585, 0.3669, 0.8674, 0.3674, 0.744, 0.08456, 0.744, 0.09059, 0.7539, 0.09039, 0.756, 0.08456, 0.7549, 0.487, 0.9526, 0.373, 0.9518, 0.3665, 0.756, 0.4796, 0.004167, 0.5063, 0.004167, 0.9938, -8.941e-08, 0.9937, -8.941e-08, 0.5063, 0.256, 0.4796, 0.4518, 0.3665, 0.4526, 0.373, 0.2549, 0.487, 0.8375, 0.5063, 0.8375, 0.9938, 0.8292, 0.9938, 0.8292, 0.5063, 0.9578, 0.364, 0.9578, 0.136, 0.9518, 0.1335, 0.9518, 0.3665, 0.4518, 0.3665, 0.4518, 0.1335, 0.4578, 0.136, 0.4578, 0.364, 0.6708, 0.5063, 0.6708, 0.9938, 0.6625, 0.9938, 0.6625, 0.5063, 0.9526, 0.127, 0.7549, 0.013, 0.756, 0.02039, 0.9518, 0.1335, 0.4518, 0.1335, 0.256, 0.02039, 0.2549, 0.013, 0.4526, 0.127, 0.5042, 0.5063, 0.5042, 0.9938, 0.4958, 0.9938, 0.4958, 0.5063, 0.7448, 0.013, 0.5474, 0.127, 0.5482, 0.1335, 0.744, 0.02039, 0.244, 0.02039, 0.04815, 0.1335, 0.04735, 0.127, 0.2448, 0.013, 0.3375, 0.5063, 0.3375, 0.9938, 0.3292, 0.9938, 0.3292, 0.5063, 0.2752, 0.09249, 0.2539, 0.09039, 0.256, 0.08456, 0.2824, 0.08716, 0.256, 0.02039, 0.256, 0.08456, 0.244, 0.08456, 0.244, 0.02039, 0.244, 0.4796, 0.244, 0.4154, 0.256, 0.4154, 0.256, 0.4796, 0.2824, 0.4128, 0.256, 0.4154, 0.2539, 0.4096, 0.2752, 0.4075, 0.3135, 0.4034, 0.2824, 0.4128, 0.287, 0.4052, 0.3055, 0.3996, 0.3165, 0.395, 0.3336, 0.3859, 0.3422, 0.388, 0.3135, 0.4034, 0.3435, 0.3792, 0.3585, 0.3669, 0.3674, 0.3674, 0.3422, 0.388, 0.388, 0.3422, 0.3674, 0.3674, 0.3669, 0.3585, 0.3792, 0.3435, 0.3859, 0.3336, 0.395, 0.3165, 0.4034, 0.3135, 0.388, 0.3422, 0.4128, 0.2824, 0.4034, 0.3135, 0.3996, 0.3055, 0.4052, 0.287, 0.416, 0.25, 0.4128, 0.2824, 0.4075, 0.2752, 0.4094, 0.256, 0.4094, 0.244, 0.4075, 0.2248, 0.4128, 0.2176, 0.416, 0.25, 0.4052, 0.213, 0.3996, 0.1945, 0.4034, 0.1865, 0.4128, 0.2176, 0.388, 0.1578, 0.4034, 0.1865, 0.395, 0.1835, 0.3859, 0.1664, 0.3792, 0.1565, 0.3669, 0.1415, 0.3674, 0.1326, 0.388, 0.1578, 0.3422, 0.112, 0.3674, 0.1326, 0.3585, 0.1331, 0.3435, 0.1208, 0.3336, 0.1141, 0.3165, 0.105, 0.3135, 0.09661, 0.3422, 0.112, 0.2824, 0.08716, 0.3135, 0.09661, 0.3055, 0.1004, 0.287, 0.09482, 0.2248, 0.4075, 0.244, 0.4094, 0.244, 0.4154, 0.2176, 0.4128, 0.2448, 0.487, 0.04735, 0.373, 0.04815, 0.3665, 0.244, 0.4796, 0.04815, 0.1335, 0.04815, 0.3665, 0.04215, 0.364, 0.04215, 0.136, 0.2176, 0.08716, 0.244, 0.08456, 0.244, 0.09059, 0.2248, 0.09249, 0.213, 0.09482, 0.1945, 0.1004, 0.1865, 0.09661, 0.2176, 0.08716, 0.1578, 0.112, 0.1865, 0.09661, 0.1835, 0.105, 0.1664, 0.1141, 0.1565, 0.1208, 0.1415, 0.1331, 0.1326, 0.1326, 0.1578, 0.112, 0.112, 0.1578, 0.1326, 0.1326, 0.1331, 0.1415, 0.1208, 0.1565, 0.1141, 0.1664, 0.105, 0.1835, 0.09661, 0.1865, 0.112, 0.1578, 0.08716, 0.2176, 0.09661, 0.1865, 0.1004, 0.1945, 0.09482, 0.213, 0.08397, 0.25, 0.08716, 0.2176, 0.09249, 0.2248, 0.09059, 0.244, 0.09059, 0.256, 0.09249, 0.2752, 0.08716, 0.2824, 0.08397, 0.25, 0.09482, 0.287, 0.1004, 0.3055, 0.09661, 0.3135, 0.08716, 0.2824, 0.105, 0.3165, 0.1141, 0.3336, 0.112, 0.3422, 0.09661, 0.3135, 0.1326, 0.3674, 0.112, 0.3422, 0.1208, 0.3435, 0.1331, 0.3585, 0.1415, 0.3669, 0.1565, 0.3792, 0.1578, 0.388, 0.1326, 0.3674, 0.1865, 0.4034, 0.1578, 0.388, 0.1664, 0.3859, 0.1835, 0.395, 0.1945, 0.3996, 0.213, 0.4052, 0.2176, 0.4128, 0.1865, 0.4034, 0.5422, 0.136, 0.5422, 0.364, 0.5482, 0.3665, 0.5482, 0.1335, 0.1708, 0.5063, 0.1708, 0.9938, 0.1625, 0.9938, 0.1625, 0.5063, 0.744, 0.4796, 0.5482, 0.3665, 0.5473, 0.373, 0.7448, 0.487, 0.7752, 0.4075, 0.7539, 0.4096, 0.756, 0.4154, 0.7824, 0.4128, 0.756, 0.4796, 0.756, 0.4154, 0.744, 0.4154, 0.744, 0.4796, 0.744, 0.02039, 0.744, 0.08456, 0.756, 0.08456, 0.756, 0.02039, 0.7824, 0.08716, 0.756, 0.08456, 0.7539, 0.09039, 0.7752, 0.09249, 0.8135, 0.09661, 0.7824, 0.08716, 0.787, 0.09482, 0.8055, 0.1004, 0.8422, 0.112, 0.8135, 0.09661, 0.8165, 0.105, 0.8336, 0.1141, 0.8435, 0.1208, 0.8585, 0.1331, 0.8674, 0.1326, 0.8422, 0.112, 0.888, 0.1578, 0.8674, 0.1326, 0.8669, 0.1415, 0.8792, 0.1565, 0.8859, 0.1664, 0.895, 0.1835, 0.9034, 0.1865, 0.888, 0.1578, 0.8996, 0.1945, 0.9052, 0.213, 0.9128, 0.2176, 0.9034, 0.1865, 0.916, 0.25, 0.9128, 0.2176, 0.9075, 0.2248, 0.9094, 0.244, 0.9094, 0.256, 0.9075, 0.2752, 0.9128, 0.2824, 0.916, 0.25, 0.9052, 0.287, 0.8996, 0.3055, 0.9034, 0.3135, 0.9128, 0.2824, 0.888, 0.3422, 0.9034, 0.3135, 0.895, 0.3165, 0.8859, 0.3336, 0.8792, 0.3435, 0.8669, 0.3585, 0.8674, 0.3674, 0.888, 0.3422, 0.8422, 0.388, 0.8674, 0.3674, 0.8585, 0.3669, 0.8435, 0.3792, 0.8135, 0.4034, 0.8422, 0.388, 0.8336, 0.3859, 0.8165, 0.395, 0.7824, 0.4128, 0.8135, 0.4034, 0.8055, 0.3996, 0.787, 0.4052, 0.7248, 0.09249, 0.744, 0.09059, 0.744, 0.08456, 0.7176, 0.08716, 0.7176, 0.4128, 0.744, 0.4154, 0.744, 0.4094, 0.7248, 0.4075, 0.713, 0.4052, 0.6945, 0.3996, 0.6865, 0.4034, 0.7176, 0.4128, 0.6578, 0.388, 0.6865, 0.4034, 0.6835, 0.395, 0.6664, 0.3859, 0.6565, 0.3792, 0.6415, 0.3669, 0.6326, 0.3674, 0.6578, 0.388, 0.612, 0.3422, 0.6326, 0.3674, 0.6331, 0.3585, 0.6208, 0.3435, 0.6141, 0.3336, 0.605, 0.3165, 0.5966, 0.3135, 0.612, 0.3422, 0.5872, 0.2824, 0.5966, 0.3135, 0.6004, 0.3055, 0.5948, 0.287, 0.584, 0.25, 0.5872, 0.2824, 0.5925, 0.2752, 0.5906, 0.256, 0.5906, 0.244, 0.5925, 0.2248, 0.5872, 0.2176, 0.584, 0.25, 0.5966, 0.1865, 0.5872, 0.2176, 0.5948, 0.213, 0.6004, 0.1945, 0.605, 0.1835, 0.6141, 0.1664, 0.612, 0.1578, 0.5966, 0.1865, 0.6326, 0.1326, 0.612, 0.1578, 0.6208, 0.1565, 0.6331, 0.1415, 0.6415, 0.1331, 0.6565, 0.1208, 0.6578, 0.112, 0.6326, 0.1326, 0.6865, 0.09661, 0.6578, 0.112, 0.6664, 0.1141, 0.6835, 0.105, 0.6945, 0.1004, 0.713, 0.09482, 0.7176, 0.08716, 0.6865, 0.09661, 0.9747, 0.7734, 0.9747, 0.7491, 0.9628, 0.7491, 0.9628, 0.7734, 0.005978, 0.7734, 0.005978, 0.7491, 0.0, 0.7491, 0.0, 0.7734, 0.9435, 0.7734, 0.9435, 0.7491, 0.9315, 0.7491, 0.9315, 0.7734, 0.9122, 0.7734, 0.9122, 0.7491, 0.9003, 0.7491, 0.9003, 0.7734, 0.881, 0.7734, 0.881, 0.7491, 0.869, 0.7491, 0.869, 0.7734, 0.8497, 0.7734, 0.8497, 0.7491, 0.8378, 0.7491, 0.8378, 0.7734, 0.8185, 0.7734, 0.8185, 0.7491, 0.8065, 0.7491, 0.8065, 0.7734, 0.7872, 0.7734, 0.7872, 0.7491, 0.7753, 0.7491, 0.7753, 0.7734, 0.756, 0.7734, 0.756, 0.7491, 0.744, 0.7491, 0.744, 0.7734, 0.7247, 0.7734, 0.7247, 0.7491, 0.7128, 0.7491, 0.7128, 0.7734, 0.6935, 0.7734, 0.6935, 0.7491, 0.6815, 0.7491, 0.6815, 0.7734, 0.6622, 0.7734, 0.6622, 0.7491, 0.6503, 0.7491, 0.6503, 0.7734, 0.631, 0.7734, 0.631, 0.7491, 0.619, 0.7491, 0.619, 0.7734, 0.5997, 0.7734, 0.5997, 0.7491, 0.5878, 0.7491, 0.5878, 0.7734, 0.5685, 0.7734, 0.5685, 0.7491, 0.5565, 0.7491, 0.5565, 0.7734, 0.5372, 0.7734, 0.5372, 0.7491, 0.5253, 0.7491, 0.5253, 0.7734, 0.506, 0.7734, 0.506, 0.7491, 0.494, 0.7491, 0.494, 0.7734, 0.4747, 0.7734, 0.4747, 0.7491, 0.4628, 0.7491, 0.4628, 0.7734, 0.4435, 0.7734, 0.4435, 0.7491, 0.4315, 0.7491, 0.4315, 0.7734, 0.4122, 0.7734, 0.4122, 0.7491, 0.4003, 0.7491, 0.4003, 0.7734, 0.381, 0.7734, 0.381, 0.7491, 0.369, 0.7491, 0.369, 0.7734, 0.3497, 0.7734, 0.3497, 0.7491, 0.3378, 0.7491, 0.3378, 0.7734, 0.3185, 0.7734, 0.3185, 0.7491, 0.3065, 0.7491, 0.3065, 0.7734, 0.2872, 0.7734, 0.2872, 0.7491, 0.2753, 0.7491, 0.2753, 0.7734, 0.256, 0.7734, 0.256, 0.7491, 0.244, 0.7491, 0.244, 0.7734, 0.2247, 0.7734, 0.2247, 0.7491, 0.2128, 0.7491, 0.2128, 0.7734, 0.1935, 0.7734, 0.1935, 0.7491, 0.1815, 0.7491, 0.1815, 0.7734, 0.1622, 0.7734, 0.1622, 0.7491, 0.1503, 0.7491, 0.1503, 0.7734, 0.131, 0.7734, 0.131, 0.7491, 0.119, 0.7491, 0.119, 0.7734, 0.09973, 0.7734, 0.09973, 0.7491, 0.08777, 0.7491, 0.08777, 0.7734, 0.06848, 0.7734, 0.06848, 0.7491, 0.05652, 0.7491, 0.05652, 0.7734, 0.03723, 0.7734, 0.03723, 0.7491, 0.02527, 0.7491, 0.02527, 0.7734, 0.756, 0.4154, 0.756, 0.4796, 0.9518, 0.3665, 0.9518, 0.1335, 0.756, 0.02039, 0.756, 0.08456, 0.7824, 0.08716, 0.8135, 0.09661, 0.8422, 0.112, 0.8674, 0.1326, 0.888, 0.1578, 0.9034, 0.1865, 0.9128, 0.2176, 0.916, 0.25, 0.9128, 0.2824, 0.9034, 0.3135, 0.888, 0.3422, 0.8674, 0.3674, 0.8422, 0.388, 0.8135, 0.4034, 0.7824, 0.4128, 0.9958, 0.5063, 0.9958, 0.9938, 0.8375, 0.9938, 0.8375, 0.5063, 0.1625, 0.5063, 0.1625, 0.9938, 0.004167, 0.9938, 0.004167, 0.5063, 0.744, 0.08456, 0.744, 0.02039, 0.5482, 0.1335, 0.5482, 0.3665, 0.744, 0.4796, 0.744, 0.4154, 0.7176, 0.4128, 0.6865, 0.4034, 0.6578, 0.388, 0.6326, 0.3674, 0.612, 0.3422, 0.5966, 0.3135, 0.5872, 0.2824, 0.584, 0.25, 0.5872, 0.2176, 0.5966, 0.1865, 0.612, 0.1578, 0.6326, 0.1326, 0.6578, 0.112, 0.6865, 0.09661, 0.7176, 0.08716, 0.256, 0.08456, 0.256, 0.02039, 0.4518, 0.1335, 0.4518, 0.3665, 0.256, 0.4796, 0.256, 0.4154, 0.2824, 0.4128, 0.3135, 0.4034, 0.3422, 0.388, 0.3674, 0.3674, 0.388, 0.3422, 0.4034, 0.3135, 0.4128, 0.2824, 0.416, 0.25, 0.4128, 0.2176, 0.4034, 0.1865, 0.388, 0.1578, 0.3674, 0.1326, 0.3422, 0.112, 0.3135, 0.09661, 0.2824, 0.08716, 0.244, 0.4154, 0.244, 0.4796, 0.04815, 0.3665, 0.04815, 0.1335, 0.244, 0.02039, 0.244, 0.08456, 0.2176, 0.08716, 0.1865, 0.09661, 0.1578, 0.112, 0.1326, 0.1326, 0.112, 0.1578, 0.09661, 0.1865, 0.08716, 0.2176, 0.08397, 0.25, 0.08716, 0.2824, 0.09661, 0.3135, 0.112, 0.3422, 0.1326, 0.3674, 0.1578, 0.388, 0.1865, 0.4034, 0.2176, 0.4128, 0.8292, 0.5063, 0.8292, 0.9938, 0.6708, 0.9938, 0.6708, 0.5063, 0.6625, 0.5063, 0.6625, 0.9938, 0.5042, 0.9938, 0.5042, 0.5063, 0.4958, 0.5063, 0.4958, 0.9938, 0.3375, 0.9938, 0.3375, 0.5063, 0.3292, 0.5063, 0.3292, 0.9938, 0.1708, 0.9938, 0.1708, 0.5063, 0.9435, 0.7491, 0.9435, 0.7734, 0.9628, 0.7734, 0.9628, 0.7491, 0.9122, 0.7491, 0.9122, 0.7734, 0.9315, 0.7734, 0.9315, 0.7491, 0.881, 0.7491, 0.881, 0.7734, 0.9003, 0.7734, 0.9003, 0.7491, 0.8497, 0.7734, 0.869, 0.7734, 0.869, 0.7491, 0.8497, 0.7491, 0.8185, 0.7734, 0.8378, 0.7734, 0.8378, 0.7491, 0.8185, 0.7491, 0.756, 0.7734, 0.7753, 0.7734, 0.7753, 0.7491, 0.756, 0.7491, 0.7247, 0.7734, 0.744, 0.7734, 0.744, 0.7491, 0.7247, 0.7491, 0.6935, 0.7734, 0.7128, 0.7734, 0.7128, 0.7491, 0.6935, 0.7491, 0.7872, 0.7734, 0.8065, 0.7734, 0.8065, 0.7491, 0.7872, 0.7491, 0.256, 0.7491, 0.256, 0.7734, 0.2753, 0.7734, 0.2753, 0.7491, 0.2247, 0.7491, 0.2247, 0.7734, 0.244, 0.7734, 0.244, 0.7491, 0.2872, 0.7491, 0.2872, 0.7734, 0.3065, 0.7734, 0.3065, 0.7491, 0.1935, 0.7491, 0.1935, 0.7734, 0.2128, 0.7734, 0.2128, 0.7491, 0.1622, 0.7491, 0.1622, 0.7734, 0.1815, 0.7734, 0.1815, 0.7491, 0.131, 0.7491, 0.131, 0.7734, 0.1503, 0.7734, 0.1503, 0.7491, 0.09973, 0.7491, 0.09973, 0.7734, 0.119, 0.7734, 0.119, 0.7491, 0.06848, 0.7491, 0.06848, 0.7734, 0.08777, 0.7734, 0.08777, 0.7491, 0.03723, 0.7491, 0.03723, 0.7734, 0.05652, 0.7734, 0.05652, 0.7491, 0.4122, 0.7734, 0.4315, 0.7734, 0.4315, 0.7491, 0.4122, 0.7491, 0.381, 0.7734, 0.4003, 0.7734, 0.4003, 0.7491, 0.381, 0.7491, 0.4747, 0.7734, 0.494, 0.7734, 0.494, 0.7491, 0.4747, 0.7491, 0.4435, 0.7734, 0.4628, 0.7734, 0.4628, 0.7491, 0.4435, 0.7491, 0.506, 0.7734, 0.5253, 0.7734, 0.5253, 0.7491, 0.506, 0.7491, 0.5372, 0.7734, 0.5565, 0.7734, 0.5565, 0.7491, 0.5372, 0.7491, 0.5997, 0.7734, 0.619, 0.7734, 0.619, 0.7491, 0.5997, 0.7491, 0.5685, 0.7734, 0.5878, 0.7734, 0.5878, 0.7491, 0.5685, 0.7491, 0.3497, 0.7491, 0.3497, 0.7734, 0.369, 0.7734, 0.369, 0.7491, 0.3185, 0.7491, 0.3185, 0.7734, 0.3378, 0.7734, 0.3378, 0.7491, 0.005978, 0.7491, 0.005978, 0.7734, 0.02527, 0.7734, 0.02527, 0.7491, 0.9747, 0.7491, 0.9747, 0.7734, 0.994, 0.7734, 0.994, 0.7491, 0.6622, 0.7734, 0.6815, 0.7734, 0.6815, 0.7491, 0.6622, 0.7491, 0.631, 0.7734, 0.6503, 0.7734, 0.6503, 0.7491, 0.631, 0.7491])
me_cylinder_011.materials.append(mat_poliigon_metalsteelbrushed_7174_4k)
me_cylinder_011.update()
me_cylinder_015 = bpy.data.meshes.new('Cylinder.015')
me_cylinder_015.from_pydata([(0.025, 0.9567, -1.0), (-0.025, 0.9567, -1.0), (-0.02165, 0.9875, -0.975), (0.02165, 0.9875, -0.975), (-0.02165, 0.9875, 0.975), (-0.025, 0.9567, 1.0), (0.025, 0.9567, 1.0), (0.02165, 0.9875, 0.975), (0.841, 0.4856, -1.0), (0.8444, 0.5125, -0.975), (0.866, 0.475, -0.975), (0.841, 0.4856, 1.0), (0.866, 0.475, 0.975), (0.8444, 0.5125, 0.975), (0.841, -0.4856, -1.0), (0.866, -0.475, -0.975), (0.8444, -0.5125, -0.975), (0.841, -0.4856, 1.0), (0.8444, -0.5125, 0.975), (0.866, -0.475, 0.975), (0.025, -0.9567, -1.0), (0.02165, -0.9875, -0.975), (-0.02165, -0.9875, -0.975), (-0.025, -0.9567, -1.0), (0.025, -0.9567, 1.0), (-0.025, -0.9567, 1.0), (-0.02165, -0.9875, 0.975), (0.02165, -0.9875, 0.975), (-0.841, -0.4856, -1.0), (-0.8444, -0.5125, -0.975), (-0.866, -0.475, -0.975), (-0.841, -0.4856, 1.0), (-0.866, -0.475, 0.975), (-0.8444, -0.5125, 0.975), (-0.841, 0.4856, -1.0), (-0.866, 0.475, -0.975), (-0.8444, 0.5125, -0.975), (-0.8444, 0.5125, 0.975), (-0.866, 0.475, 0.975), (-0.841, 0.4856, 1.0), (0.2312, 0.6232, 0.975), (0.2772, 0.6041, 0.975), (0.2647, 0.6391, 1.0), (0.3483, 0.5661, 0.975), (0.3897, 0.5385, 0.975), (0.3843, 0.5752, 1.0), (0.5385, 0.3897, 0.975), (0.5661, 0.3483, 0.975), (0.5752, 0.3843, 1.0), (0.4521, 0.4873, 0.975), (0.4873, 0.4521, 0.975), (0.4892, 0.4892, 1.0), (0.6642, 0.02488, 0.975), (0.6642, -0.02488, 0.975), (0.6918, 2.328e-10, 1.0), (0.6563, -0.1052, 0.975), (0.6466, -0.154, 0.975), (0.6785, -0.135, 1.0), (0.6466, 0.154, 0.975), (0.6563, 0.1052, 0.975), (0.6785, 0.135, 1.0), (0.6041, 0.2772, 0.975), (0.6232, 0.2312, 0.975), (0.6391, 0.2647, 1.0), (-0.6642, -0.02488, 0.975), (-0.6642, 0.02488, 0.975), (-0.6918, -2.328e-10, 1.0), (-0.6466, -0.154, 0.975), (-0.6563, -0.1052, 0.975), (-0.6785, -0.135, 1.0), (-0.6563, 0.1052, 0.975), (-0.6466, 0.154, 0.975), (-0.6785, 0.135, 1.0), (-0.6232, 0.2312, 0.975), (-0.6041, 0.2772, 0.975), (-0.6391, 0.2647, 1.0), (-0.4873, 0.4521, 0.975), (-0.4521, 0.4873, 0.975), (-0.4892, 0.4892, 1.0), (-0.5661, 0.3483, 0.975), (-0.5385, 0.3897, 0.975), (-0.5752, 0.3843, 1.0), (-0.2772, 0.6041, 0.975), (-0.2312, 0.6232, 0.975), (-0.2647, 0.6391, 1.0), (-0.3897, 0.5385, 0.975), (-0.3483, 0.5661, 0.975), (-0.3843, 0.5752, 1.0), (-0.3483, -0.5661, 0.975), (-0.3897, -0.5385, 0.975), (-0.3843, -0.5752, 1.0), (-0.1052, -0.6563, 0.975), (-0.154, -0.6466, 0.975), (-0.135, -0.6785, 1.0), (-0.2312, -0.6232, 0.975), (-0.2772, -0.6041, 0.975), (-0.2647, -0.6391, 1.0), (0.1052, -0.6563, 0.975), (0.135, -0.6785, 1.0), (0.154, -0.6466, 0.975), (0.3897, -0.5385, 0.975), (0.3483, -0.5661, 0.975), (0.3843, -0.5752, 1.0), (0.2772, -0.6041, 0.975), (0.2312, -0.6232, 0.975), (0.2647, -0.6391, 1.0), (0.02488, -0.6642, 0.975), (-0.02488, -0.6642, 0.975), (-0.025, -0.6893, 1.0), (0.025, -0.6893, 1.0), (-0.5385, -0.3897, 0.975), (-0.5661, -0.3483, 0.975), (-0.5752, -0.3843, 1.0), (-0.6041, -0.2772, 0.975), (-0.6232, -0.2312, 0.975), (-0.6391, -0.2647, 1.0), (-0.1052, 0.6563, 0.975), (-0.135, 0.6785, 1.0), (-0.154, 0.6466, 0.975), (-0.4521, -0.4873, 0.975), (-0.4873, -0.4521, 0.975), (-0.4892, -0.4892, 1.0), (0.1052, 0.6563, 0.975), (0.154, 0.6466, 0.975), (0.135, 0.6785, 1.0), (0.5661, -0.3483, 0.975), (0.5385, -0.3897, 0.975), (0.5752, -0.3843, 1.0), (0.6232, -0.2312, 0.975), (0.6041, -0.2772, 0.975), (0.6391, -0.2647, 1.0), (0.4873, -0.4521, 0.975), (0.4521, -0.4873, 0.975), (0.4892, -0.4892, 1.0), (-0.025, 0.6893, 1.0), (-0.02488, 0.6642, 0.975), (0.02488, 0.6642, 0.975), (0.025, 0.6893, 1.0), (-0.3483, 0.5661, -0.975), (-0.3897, 0.5385, -0.975), (-0.3843, 0.5752, -1.0), (-0.1052, 0.6563, -0.975), (-0.154, 0.6466, -0.975), (-0.135, 0.6785, -1.0), (-0.2312, 0.6232, -0.975), (-0.2772, 0.6041, -0.975), (-0.2647, 0.6391, -1.0), (0.1052, 0.6563, -0.975), (0.135, 0.6785, -1.0), (0.154, 0.6466, -0.975), (0.2772, 0.6041, -0.975), (0.2312, 0.6232, -0.975), (0.2647, 0.6391, -1.0), (0.3897, 0.5385, -0.975), (0.3483, 0.5661, -0.975), (0.3843, 0.5752, -1.0), (0.02488, 0.6642, -0.975), (-0.02488, 0.6642, -0.975), (-0.025, 0.6893, -1.0), (0.025, 0.6893, -1.0), (0.3483, -0.5661, -0.975), (0.3897, -0.5385, -0.975), (0.3843, -0.5752, -1.0), (0.2312, -0.6232, -0.975), (0.2772, -0.6041, -0.975), (0.2647, -0.6391, -1.0), (0.5385, -0.3897, -0.975), (0.5661, -0.3483, -0.975), (0.5752, -0.3843, -1.0), (0.4521, -0.4873, -0.975), (0.4873, -0.4521, -0.975), (0.4892, -0.4892, -1.0), (0.6642, -0.02488, -0.975), (0.6642, 0.02488, -0.975), (0.6918, -2.328e-10, -1.0), (0.6041, -0.2772, -0.975), (0.6232, -0.2312, -0.975), (0.6391, -0.2647, -1.0), (0.6466, -0.154, -0.975), (0.6563, -0.1052, -0.975), (0.6785, -0.135, -1.0), (0.6563, 0.1052, -0.975), (0.6466, 0.154, -0.975), (0.6785, 0.135, -1.0), (-0.6642, 0.02488, -0.975), (-0.6642, -0.02488, -0.975), (-0.6918, 2.328e-10, -1.0), (-0.6232, -0.2312, -0.975), (-0.6041, -0.2772, -0.975), (-0.6391, -0.2647, -1.0), (-0.6563, -0.1052, -0.975), (-0.6466, -0.154, -0.975), (-0.6785, -0.135, -1.0), (-0.6466, 0.154, -0.975), (-0.6563, 0.1052, -0.975), (-0.6785, 0.135, -1.0), (-0.4873, -0.4521, -0.975), (-0.4521, -0.4873, -0.975), (-0.4892, -0.4892, -1.0), (-0.5661, -0.3483, -0.975), (-0.5385, -0.3897, -0.975), (-0.5752, -0.3843, -1.0), (-0.2772, -0.6041, -0.975), (-0.2312, -0.6232, -0.975), (-0.2647, -0.6391, -1.0), (-0.3897, -0.5385, -0.975), (-0.3483, -0.5661, -0.975), (-0.3843, -0.5752, -1.0), (-0.5385, 0.3897, -0.975), (-0.5661, 0.3483, -0.975), (-0.5752, 0.3843, -1.0), (-0.6041, 0.2772, -0.975), (-0.6232, 0.2312, -0.975), (-0.6391, 0.2647, -1.0), (-0.1052, -0.6563, -0.975), (-0.135, -0.6785, -1.0), (-0.154, -0.6466, -0.975), (-0.4521, 0.4873, -0.975), (-0.4873, 0.4521, -0.975), (-0.4892, 0.4892, -1.0), (0.1052, -0.6563, -0.975), (0.154, -0.6466, -0.975), (0.135, -0.6785, -1.0), (0.5661, 0.3483, -0.975), (0.5385, 0.3897, -0.975), (0.5752, 0.3843, -1.0), (0.6232, 0.2312, -0.975), (0.6041, 0.2772, -0.975), (0.6391, 0.2647, -1.0), (0.4873, 0.4521, -0.975), (0.4521, 0.4873, -0.975), (0.4892, 0.4892, -1.0), (-0.025, -0.6893, -1.0), (-0.02488, -0.6642, -0.975), (0.02488, -0.6642, -0.975), (0.025, -0.6893, -1.0)], [], [(0, 1, 2, 3), (4, 5, 6, 7), (8, 9, 10), (11, 12, 13), (14, 15, 16), (17, 18, 19), (20, 21, 22, 23), (24, 25, 26, 27), (28, 29, 30), (31, 32, 33), (34, 35, 36), (37, 38, 39), (40, 41, 42), (43, 44, 45), (46, 47, 48), (49, 50, 51), (52, 53, 54), (55, 56, 57), (58, 59, 60), (61, 62, 63), (64, 65, 66), (67, 68, 69), (70, 71, 72), (73, 74, 75), (76, 77, 78), (79, 80, 81), (82, 83, 84), (85, 86, 87), (88, 89, 90), (91, 92, 93), (94, 95, 96), (97, 98, 99), (100, 101, 102), (103, 104, 105), (106, 107, 108, 109), (110, 111, 112), (113, 114, 115), (116, 117, 118), (119, 120, 121), (122, 123, 124), (125, 126, 127), (128, 129, 130), (131, 132, 133), (134, 135, 136, 137), (138, 139, 140), (141, 142, 143), (144, 145, 146), (147, 148, 149), (150, 151, 152), (153, 154, 155), (156, 157, 158, 159), (160, 161, 162), (163, 164, 165), (166, 167, 168), (169, 170, 171), (172, 173, 174), (175, 176, 177), (178, 179, 180), (181, 182, 183), (184, 185, 186), (187, 188, 189), (190, 191, 192), (193, 194, 195), (196, 197, 198), (199, 200, 201), (202, 203, 204), (205, 206, 207), (208, 209, 210), (211, 212, 213), (214, 215, 216), (217, 218, 219), (220, 221, 222), (223, 224, 225), (226, 227, 228), (229, 230, 231), (232, 233, 234, 235), (3, 9, 8, 0), (2, 4, 7, 3), (6, 11, 13, 7), (9, 13, 12, 10), (10, 15, 14, 8), (11, 17, 19, 12), (15, 19, 18, 16), (16, 21, 20, 14), (17, 24, 27, 18), (21, 27, 26, 22), (22, 29, 28, 23), (25, 31, 33, 26), (29, 33, 32, 30), (97, 106, 109, 98), (24, 109, 108, 25), (5, 134, 137, 6), (124, 137, 136, 122), (42, 124, 123, 40), (41, 43, 45, 42), (44, 49, 51, 45), (48, 51, 50, 46), (47, 61, 63, 48), (60, 63, 62, 58), (54, 60, 59, 52), (53, 55, 57, 54), (56, 128, 130, 57), (127, 130, 129, 125), (126, 131, 133, 127), (102, 133, 132, 100), (101, 103, 105, 102), (98, 105, 104, 99), (116, 135, 134, 117), (4, 37, 39, 5), (31, 39, 38, 32), (93, 108, 107, 91), (92, 94, 96, 93), (90, 96, 95, 88), (89, 119, 121, 90), (112, 121, 120, 110), (111, 113, 115, 112), (69, 115, 114, 67), (66, 69, 68, 64), (65, 70, 72, 66), (71, 73, 75, 72), (74, 79, 81, 75), (78, 81, 80, 76), (77, 85, 87, 78), (84, 87, 86, 82), (83, 118, 117, 84), (30, 35, 34, 28), (35, 38, 37, 36), (1, 34, 36, 2), (147, 156, 159, 148), (0, 159, 158, 1), (23, 232, 235, 20), (222, 235, 234, 220), (165, 222, 221, 163), (162, 165, 164, 160), (161, 169, 171, 162), (168, 171, 170, 166), (167, 175, 177, 168), (176, 178, 180, 177), (174, 180, 179, 172), (173, 181, 183, 174), (182, 226, 228, 183), (225, 228, 227, 223), (224, 229, 231, 225), (155, 231, 230, 153), (152, 155, 154, 150), (148, 152, 151, 149), (214, 233, 232, 215), (143, 158, 157, 141), (142, 144, 146, 143), (140, 146, 145, 138), (139, 217, 219, 140), (210, 219, 218, 208), (209, 211, 213, 210), (195, 213, 212, 193), (186, 195, 194, 184), (185, 190, 192, 186), (189, 192, 191, 187), (188, 199, 201, 189), (198, 201, 200, 196), (197, 205, 207, 198), (204, 207, 206, 202), (203, 216, 215, 204), (122, 147, 149, 123), (135, 157, 156, 136), (40, 151, 150, 41), (43, 154, 153, 44), (49, 230, 229, 50), (46, 224, 223, 47), (61, 227, 226, 62), (58, 182, 181, 59), (52, 173, 172, 53), (55, 179, 178, 56), (128, 176, 175, 129), (125, 167, 166, 126), (131, 170, 169, 132), (100, 161, 160, 101), (103, 164, 163, 104), (99, 221, 220, 97), (106, 234, 233, 107), (91, 214, 216, 92), (94, 203, 202, 95), (88, 206, 205, 89), (119, 197, 196, 120), (110, 200, 199, 111), (113, 188, 187, 114), (67, 191, 190, 68), (64, 185, 184, 65), (70, 194, 193, 71), (73, 212, 211, 74), (79, 209, 208, 80), (76, 218, 217, 77), (85, 139, 138, 86), (82, 145, 144, 83), (118, 142, 141, 116), (159, 0, 8, 14, 20, 235, 222, 165, 162, 171, 168, 177, 180, 174, 183, 228, 225, 231, 155, 152, 148), (3, 7, 13, 9), (36, 37, 4, 2), (232, 23, 28, 34, 1, 158, 143, 146, 140, 219, 210, 213, 195, 186, 192, 189, 201, 198, 207, 204, 215), (109, 24, 17, 11, 6, 137, 124, 42, 45, 51, 48, 63, 60, 54, 57, 130, 127, 133, 102, 105, 98), (134, 5, 39, 31, 25, 108, 93, 96, 90, 121, 112, 115, 69, 66, 72, 75, 81, 78, 87, 84, 117), (10, 12, 19, 15), (16, 18, 27, 21), (22, 26, 33, 29), (30, 32, 38, 35), (151, 40, 123, 149), (154, 43, 41, 150), (230, 49, 44, 153), (46, 50, 229, 224), (61, 47, 223, 227), (52, 59, 181, 173), (55, 53, 172, 179), (128, 56, 178, 176), (58, 62, 226, 182), (185, 64, 68, 190), (194, 70, 65, 184), (191, 67, 114, 187), (212, 73, 71, 193), (209, 79, 74, 211), (218, 76, 80, 208), (139, 85, 77, 217), (145, 82, 86, 138), (142, 118, 83, 144), (88, 95, 202, 206), (119, 89, 205, 197), (91, 107, 233, 214), (94, 92, 216, 203), (106, 97, 220, 234), (99, 104, 163, 221), (100, 132, 169, 161), (103, 101, 160, 164), (200, 110, 120, 196), (188, 113, 111, 199), (157, 135, 116, 141), (147, 122, 136, 156), (125, 129, 175, 167), (131, 126, 166, 170)])
_uv = me_cylinder_015.uv_layers.new(name='UVMap')
_uv.uv.foreach_set('vector', [0.756, 0.4796, 0.744, 0.4796, 0.7448, 0.487, 0.7549, 0.487, 0.2448, 0.487, 0.244, 0.4796, 0.256, 0.4796, 0.2549, 0.487, 0.9518, 0.3665, 0.9526, 0.373, 0.9578, 0.364, 0.4518, 0.3665, 0.4578, 0.364, 0.4526, 0.373, 0.9518, 0.1335, 0.9578, 0.136, 0.9526, 0.127, 0.4518, 0.1335, 0.4526, 0.127, 0.4578, 0.136, 0.756, 0.02039, 0.7549, 0.013, 0.7448, 0.013, 0.744, 0.02039, 0.256, 0.02039, 0.244, 0.02039, 0.2448, 0.013, 0.2549, 0.013, 0.5482, 0.1335, 0.5474, 0.127, 0.5422, 0.136, 0.04815, 0.1335, 0.04215, 0.136, 0.04735, 0.127, 0.5482, 0.3665, 0.5422, 0.364, 0.5473, 0.373, 0.04735, 0.373, 0.04215, 0.364, 0.04815, 0.3665, 0.3055, 0.3996, 0.3165, 0.395, 0.3135, 0.4034, 0.3336, 0.3859, 0.3435, 0.3792, 0.3422, 0.388, 0.3792, 0.3435, 0.3859, 0.3336, 0.388, 0.3422, 0.3585, 0.3669, 0.3669, 0.3585, 0.3674, 0.3674, 0.4094, 0.256, 0.4094, 0.244, 0.416, 0.25, 0.4075, 0.2248, 0.4052, 0.213, 0.4128, 0.2176, 0.4052, 0.287, 0.4075, 0.2752, 0.4128, 0.2824, 0.395, 0.3165, 0.3996, 0.3055, 0.4034, 0.3135, 0.09059, 0.244, 0.09059, 0.256, 0.08397, 0.25, 0.09482, 0.213, 0.09249, 0.2248, 0.08716, 0.2176, 0.09249, 0.2752, 0.09482, 0.287, 0.08716, 0.2824, 0.1004, 0.3055, 0.105, 0.3165, 0.09661, 0.3135, 0.1331, 0.3585, 0.1415, 0.3669, 0.1326, 0.3674, 0.1141, 0.3336, 0.1208, 0.3435, 0.112, 0.3422, 0.1835, 0.395, 0.1945, 0.3996, 0.1865, 0.4034, 0.1565, 0.3792, 0.1664, 0.3859, 0.1578, 0.388, 0.1664, 0.1141, 0.1565, 0.1208, 0.1578, 0.112, 0.2248, 0.09249, 0.213, 0.09482, 0.2176, 0.08716, 0.1945, 0.1004, 0.1835, 0.105, 0.1865, 0.09661, 0.2752, 0.09249, 0.2824, 0.08716, 0.287, 0.09482, 0.3435, 0.1208, 0.3336, 0.1141, 0.3422, 0.112, 0.3165, 0.105, 0.3055, 0.1004, 0.3135, 0.09661, 0.2539, 0.09039, 0.244, 0.09059, 0.244, 0.08456, 0.256, 0.08456, 0.1208, 0.1565, 0.1141, 0.1664, 0.112, 0.1578, 0.105, 0.1835, 0.1004, 0.1945, 0.09661, 0.1865, 0.2248, 0.4075, 0.2176, 0.4128, 0.213, 0.4052, 0.1415, 0.1331, 0.1331, 0.1415, 0.1326, 0.1326, 0.2752, 0.4075, 0.287, 0.4052, 0.2824, 0.4128, 0.3859, 0.1664, 0.3792, 0.1565, 0.388, 0.1578, 0.3996, 0.1945, 0.395, 0.1835, 0.4034, 0.1865, 0.3669, 0.1415, 0.3585, 0.1331, 0.3674, 0.1326, 0.244, 0.4154, 0.244, 0.4094, 0.2539, 0.4096, 0.256, 0.4154, 0.6664, 0.3859, 0.6565, 0.3792, 0.6578, 0.388, 0.7248, 0.4075, 0.713, 0.4052, 0.7176, 0.4128, 0.6945, 0.3996, 0.6835, 0.395, 0.6865, 0.4034, 0.7752, 0.4075, 0.7824, 0.4128, 0.787, 0.4052, 0.8165, 0.395, 0.8055, 0.3996, 0.8135, 0.4034, 0.8435, 0.3792, 0.8336, 0.3859, 0.8422, 0.388, 0.7539, 0.4096, 0.744, 0.4094, 0.744, 0.4154, 0.756, 0.4154, 0.8336, 0.1141, 0.8435, 0.1208, 0.8422, 0.112, 0.8055, 0.1004, 0.8165, 0.105, 0.8135, 0.09661, 0.8792, 0.1565, 0.8859, 0.1664, 0.888, 0.1578, 0.8585, 0.1331, 0.8669, 0.1415, 0.8674, 0.1326, 0.9094, 0.244, 0.9094, 0.256, 0.916, 0.25, 0.895, 0.1835, 0.8996, 0.1945, 0.9034, 0.1865, 0.9052, 0.213, 0.9075, 0.2248, 0.9128, 0.2176, 0.9075, 0.2752, 0.9052, 0.287, 0.9128, 0.2824, 0.5906, 0.256, 0.5906, 0.244, 0.584, 0.25, 0.6004, 0.1945, 0.605, 0.1835, 0.5966, 0.1865, 0.5925, 0.2248, 0.5948, 0.213, 0.5872, 0.2176, 0.5948, 0.287, 0.5925, 0.2752, 0.5872, 0.2824, 0.6331, 0.1415, 0.6415, 0.1331, 0.6326, 0.1326, 0.6141, 0.1664, 0.6208, 0.1565, 0.612, 0.1578, 0.6835, 0.105, 0.6945, 0.1004, 0.6865, 0.09661, 0.6565, 0.1208, 0.6664, 0.1141, 0.6578, 0.112, 0.6208, 0.3435, 0.6141, 0.3336, 0.612, 0.3422, 0.605, 0.3165, 0.6004, 0.3055, 0.5966, 0.3135, 0.7248, 0.09249, 0.7176, 0.08716, 0.713, 0.09482, 0.6415, 0.3669, 0.6331, 0.3585, 0.6326, 0.3674, 0.7752, 0.09249, 0.787, 0.09482, 0.7824, 0.08716, 0.8859, 0.3336, 0.8792, 0.3435, 0.888, 0.3422, 0.8996, 0.3055, 0.895, 0.3165, 0.9034, 0.3135, 0.8669, 0.3585, 0.8585, 0.3669, 0.8674, 0.3674, 0.744, 0.08456, 0.744, 0.09059, 0.7539, 0.09039, 0.756, 0.08456, 0.7549, 0.487, 0.9526, 0.373, 0.9518, 0.3665, 0.756, 0.4796, 0.004167, 0.5063, 0.004167, 0.9938, -8.941e-08, 0.9937, -8.941e-08, 0.5063, 0.256, 0.4796, 0.4518, 0.3665, 0.4526, 0.373, 0.2549, 0.487, 0.8375, 0.5063, 0.8375, 0.9938, 0.8292, 0.9938, 0.8292, 0.5063, 0.9578, 0.364, 0.9578, 0.136, 0.9518, 0.1335, 0.9518, 0.3665, 0.4518, 0.3665, 0.4518, 0.1335, 0.4578, 0.136, 0.4578, 0.364, 0.6708, 0.5063, 0.6708, 0.9938, 0.6625, 0.9938, 0.6625, 0.5063, 0.9526, 0.127, 0.7549, 0.013, 0.756, 0.02039, 0.9518, 0.1335, 0.4518, 0.1335, 0.256, 0.02039, 0.2549, 0.013, 0.4526, 0.127, 0.5042, 0.5063, 0.5042, 0.9938, 0.4958, 0.9938, 0.4958, 0.5063, 0.7448, 0.013, 0.5474, 0.127, 0.5482, 0.1335, 0.744, 0.02039, 0.244, 0.02039, 0.04815, 0.1335, 0.04735, 0.127, 0.2448, 0.013, 0.3375, 0.5063, 0.3375, 0.9938, 0.3292, 0.9938, 0.3292, 0.5063, 0.2752, 0.09249, 0.2539, 0.09039, 0.256, 0.08456, 0.2824, 0.08716, 0.256, 0.02039, 0.256, 0.08456, 0.244, 0.08456, 0.244, 0.02039, 0.244, 0.4796, 0.244, 0.4154, 0.256, 0.4154, 0.256, 0.4796, 0.2824, 0.4128, 0.256, 0.4154, 0.2539, 0.4096, 0.2752, 0.4075, 0.3135, 0.4034, 0.2824, 0.4128, 0.287, 0.4052, 0.3055, 0.3996, 0.3165, 0.395, 0.3336, 0.3859, 0.3422, 0.388, 0.3135, 0.4034, 0.3435, 0.3792, 0.3585, 0.3669, 0.3674, 0.3674, 0.3422, 0.388, 0.388, 0.3422, 0.3674, 0.3674, 0.3669, 0.3585, 0.3792, 0.3435, 0.3859, 0.3336, 0.395, 0.3165, 0.4034, 0.3135, 0.388, 0.3422, 0.4128, 0.2824, 0.4034, 0.3135, 0.3996, 0.3055, 0.4052, 0.287, 0.416, 0.25, 0.4128, 0.2824, 0.4075, 0.2752, 0.4094, 0.256, 0.4094, 0.244, 0.4075, 0.2248, 0.4128, 0.2176, 0.416, 0.25, 0.4052, 0.213, 0.3996, 0.1945, 0.4034, 0.1865, 0.4128, 0.2176, 0.388, 0.1578, 0.4034, 0.1865, 0.395, 0.1835, 0.3859, 0.1664, 0.3792, 0.1565, 0.3669, 0.1415, 0.3674, 0.1326, 0.388, 0.1578, 0.3422, 0.112, 0.3674, 0.1326, 0.3585, 0.1331, 0.3435, 0.1208, 0.3336, 0.1141, 0.3165, 0.105, 0.3135, 0.09661, 0.3422, 0.112, 0.2824, 0.08716, 0.3135, 0.09661, 0.3055, 0.1004, 0.287, 0.09482, 0.2248, 0.4075, 0.244, 0.4094, 0.244, 0.4154, 0.2176, 0.4128, 0.2448, 0.487, 0.04735, 0.373, 0.04815, 0.3665, 0.244, 0.4796, 0.04815, 0.1335, 0.04815, 0.3665, 0.04215, 0.364, 0.04215, 0.136, 0.2176, 0.08716, 0.244, 0.08456, 0.244, 0.09059, 0.2248, 0.09249, 0.213, 0.09482, 0.1945, 0.1004, 0.1865, 0.09661, 0.2176, 0.08716, 0.1578, 0.112, 0.1865, 0.09661, 0.1835, 0.105, 0.1664, 0.1141, 0.1565, 0.1208, 0.1415, 0.1331, 0.1326, 0.1326, 0.1578, 0.112, 0.112, 0.1578, 0.1326, 0.1326, 0.1331, 0.1415, 0.1208, 0.1565, 0.1141, 0.1664, 0.105, 0.1835, 0.09661, 0.1865, 0.112, 0.1578, 0.08716, 0.2176, 0.09661, 0.1865, 0.1004, 0.1945, 0.09482, 0.213, 0.08397, 0.25, 0.08716, 0.2176, 0.09249, 0.2248, 0.09059, 0.244, 0.09059, 0.256, 0.09249, 0.2752, 0.08716, 0.2824, 0.08397, 0.25, 0.09482, 0.287, 0.1004, 0.3055, 0.09661, 0.3135, 0.08716, 0.2824, 0.105, 0.3165, 0.1141, 0.3336, 0.112, 0.3422, 0.09661, 0.3135, 0.1326, 0.3674, 0.112, 0.3422, 0.1208, 0.3435, 0.1331, 0.3585, 0.1415, 0.3669, 0.1565, 0.3792, 0.1578, 0.388, 0.1326, 0.3674, 0.1865, 0.4034, 0.1578, 0.388, 0.1664, 0.3859, 0.1835, 0.395, 0.1945, 0.3996, 0.213, 0.4052, 0.2176, 0.4128, 0.1865, 0.4034, 0.5422, 0.136, 0.5422, 0.364, 0.5482, 0.3665, 0.5482, 0.1335, 0.1708, 0.5063, 0.1708, 0.9938, 0.1625, 0.9938, 0.1625, 0.5063, 0.744, 0.4796, 0.5482, 0.3665, 0.5473, 0.373, 0.7448, 0.487, 0.7752, 0.4075, 0.7539, 0.4096, 0.756, 0.4154, 0.7824, 0.4128, 0.756, 0.4796, 0.756, 0.4154, 0.744, 0.4154, 0.744, 0.4796, 0.744, 0.02039, 0.744, 0.08456, 0.756, 0.08456, 0.756, 0.02039, 0.7824, 0.08716, 0.756, 0.08456, 0.7539, 0.09039, 0.7752, 0.09249, 0.8135, 0.09661, 0.7824, 0.08716, 0.787, 0.09482, 0.8055, 0.1004, 0.8422, 0.112, 0.8135, 0.09661, 0.8165, 0.105, 0.8336, 0.1141, 0.8435, 0.1208, 0.8585, 0.1331, 0.8674, 0.1326, 0.8422, 0.112, 0.888, 0.1578, 0.8674, 0.1326, 0.8669, 0.1415, 0.8792, 0.1565, 0.8859, 0.1664, 0.895, 0.1835, 0.9034, 0.1865, 0.888, 0.1578, 0.8996, 0.1945, 0.9052, 0.213, 0.9128, 0.2176, 0.9034, 0.1865, 0.916, 0.25, 0.9128, 0.2176, 0.9075, 0.2248, 0.9094, 0.244, 0.9094, 0.256, 0.9075, 0.2752, 0.9128, 0.2824, 0.916, 0.25, 0.9052, 0.287, 0.8996, 0.3055, 0.9034, 0.3135, 0.9128, 0.2824, 0.888, 0.3422, 0.9034, 0.3135, 0.895, 0.3165, 0.8859, 0.3336, 0.8792, 0.3435, 0.8669, 0.3585, 0.8674, 0.3674, 0.888, 0.3422, 0.8422, 0.388, 0.8674, 0.3674, 0.8585, 0.3669, 0.8435, 0.3792, 0.8135, 0.4034, 0.8422, 0.388, 0.8336, 0.3859, 0.8165, 0.395, 0.7824, 0.4128, 0.8135, 0.4034, 0.8055, 0.3996, 0.787, 0.4052, 0.7248, 0.09249, 0.744, 0.09059, 0.744, 0.08456, 0.7176, 0.08716, 0.7176, 0.4128, 0.744, 0.4154, 0.744, 0.4094, 0.7248, 0.4075, 0.713, 0.4052, 0.6945, 0.3996, 0.6865, 0.4034, 0.7176, 0.4128, 0.6578, 0.388, 0.6865, 0.4034, 0.6835, 0.395, 0.6664, 0.3859, 0.6565, 0.3792, 0.6415, 0.3669, 0.6326, 0.3674, 0.6578, 0.388, 0.612, 0.3422, 0.6326, 0.3674, 0.6331, 0.3585, 0.6208, 0.3435, 0.6141, 0.3336, 0.605, 0.3165, 0.5966, 0.3135, 0.612, 0.3422, 0.5872, 0.2824, 0.5966, 0.3135, 0.6004, 0.3055, 0.5948, 0.287, 0.584, 0.25, 0.5872, 0.2824, 0.5925, 0.2752, 0.5906, 0.256, 0.5906, 0.244, 0.5925, 0.2248, 0.5872, 0.2176, 0.584, 0.25, 0.5966, 0.1865, 0.5872, 0.2176, 0.5948, 0.213, 0.6004, 0.1945, 0.605, 0.1835, 0.6141, 0.1664, 0.612, 0.1578, 0.5966, 0.1865, 0.6326, 0.1326, 0.612, 0.1578, 0.6208, 0.1565, 0.6331, 0.1415, 0.6415, 0.1331, 0.6565, 0.1208, 0.6578, 0.112, 0.6326, 0.1326, 0.6865, 0.09661, 0.6578, 0.112, 0.6664, 0.1141, 0.6835, 0.105, 0.6945, 0.1004, 0.713, 0.09482, 0.7176, 0.08716, 0.6865, 0.09661, 0.9747, 0.7901, 0.9747, 0.7495, 0.9628, 0.7495, 0.9628, 0.7901, 0.005978, 0.7901, 0.005978, 0.7495, 0.0, 0.7495, 0.0, 0.7901, 0.9435, 0.7901, 0.9435, 0.7495, 0.9315, 0.7495, 0.9315, 0.7901, 0.9122, 0.7901, 0.9122, 0.7495, 0.9003, 0.7495, 0.9003, 0.7901, 0.881, 0.7901, 0.881, 0.7495, 0.869, 0.7495, 0.869, 0.7901, 0.8497, 0.7901, 0.8497, 0.7495, 0.8378, 0.7495, 0.8378, 0.7901, 0.8185, 0.7901, 0.8185, 0.7495, 0.8065, 0.7495, 0.8065, 0.7901, 0.7872, 0.7901, 0.7872, 0.7495, 0.7753, 0.7495, 0.7753, 0.7901, 0.756, 0.7901, 0.756, 0.7495, 0.744, 0.7495, 0.744, 0.7901, 0.7247, 0.7901, 0.7247, 0.7495, 0.7128, 0.7495, 0.7128, 0.7901, 0.6935, 0.7901, 0.6935, 0.7495, 0.6815, 0.7495, 0.6815, 0.7901, 0.6622, 0.7901, 0.6622, 0.7495, 0.6503, 0.7495, 0.6503, 0.7901, 0.631, 0.7901, 0.631, 0.7495, 0.619, 0.7495, 0.619, 0.7901, 0.5997, 0.7901, 0.5997, 0.7495, 0.5878, 0.7495, 0.5878, 0.7901, 0.5685, 0.7901, 0.5685, 0.7495, 0.5565, 0.7495, 0.5565, 0.7901, 0.5372, 0.7901, 0.5372, 0.7495, 0.5253, 0.7495, 0.5253, 0.7901, 0.506, 0.7901, 0.506, 0.7495, 0.494, 0.7495, 0.494, 0.7901, 0.4747, 0.7901, 0.4747, 0.7495, 0.4628, 0.7495, 0.4628, 0.7901, 0.4435, 0.7901, 0.4435, 0.7495, 0.4315, 0.7495, 0.4315, 0.7901, 0.4122, 0.7901, 0.4122, 0.7495, 0.4003, 0.7495, 0.4003, 0.7901, 0.381, 0.7901, 0.381, 0.7495, 0.369, 0.7495, 0.369, 0.7901, 0.3497, 0.7901, 0.3497, 0.7495, 0.3378, 0.7495, 0.3378, 0.7901, 0.3185, 0.7901, 0.3185, 0.7495, 0.3065, 0.7495, 0.3065, 0.7901, 0.2872, 0.7901, 0.2872, 0.7495, 0.2753, 0.7495, 0.2753, 0.7901, 0.256, 0.7901, 0.256, 0.7495, 0.244, 0.7495, 0.244, 0.7901, 0.2247, 0.7901, 0.2247, 0.7495, 0.2128, 0.7495, 0.2128, 0.7901, 0.1935, 0.7901, 0.1935, 0.7495, 0.1815, 0.7495, 0.1815, 0.7901, 0.1622, 0.7901, 0.1622, 0.7495, 0.1503, 0.7495, 0.1503, 0.7901, 0.131, 0.7901, 0.131, 0.7495, 0.119, 0.7495, 0.119, 0.7901, 0.09973, 0.7901, 0.09973, 0.7495, 0.08777, 0.7495, 0.08777, 0.7901, 0.06848, 0.7901, 0.06848, 0.7495, 0.05652, 0.7495, 0.05652, 0.7901, 0.03723, 0.7901, 0.03723, 0.7495, 0.02527, 0.7495, 0.02527, 0.7901, 0.756, 0.4154, 0.756, 0.4796, 0.9518, 0.3665, 0.9518, 0.1335, 0.756, 0.02039, 0.756, 0.08456, 0.7824, 0.08716, 0.8135, 0.09661, 0.8422, 0.112, 0.8674, 0.1326, 0.888, 0.1578, 0.9034, 0.1865, 0.9128, 0.2176, 0.916, 0.25, 0.9128, 0.2824, 0.9034, 0.3135, 0.888, 0.3422, 0.8674, 0.3674, 0.8422, 0.388, 0.8135, 0.4034, 0.7824, 0.4128, 0.9958, 0.5063, 0.9958, 0.9938, 0.8375, 0.9938, 0.8375, 0.5063, 0.1625, 0.5063, 0.1625, 0.9938, 0.004167, 0.9938, 0.004167, 0.5063, 0.744, 0.08456, 0.744, 0.02039, 0.5482, 0.1335, 0.5482, 0.3665, 0.744, 0.4796, 0.744, 0.4154, 0.7176, 0.4128, 0.6865, 0.4034, 0.6578, 0.388, 0.6326, 0.3674, 0.612, 0.3422, 0.5966, 0.3135, 0.5872, 0.2824, 0.584, 0.25, 0.5872, 0.2176, 0.5966, 0.1865, 0.612, 0.1578, 0.6326, 0.1326, 0.6578, 0.112, 0.6865, 0.09661, 0.7176, 0.08716, 0.256, 0.08456, 0.256, 0.02039, 0.4518, 0.1335, 0.4518, 0.3665, 0.256, 0.4796, 0.256, 0.4154, 0.2824, 0.4128, 0.3135, 0.4034, 0.3422, 0.388, 0.3674, 0.3674, 0.388, 0.3422, 0.4034, 0.3135, 0.4128, 0.2824, 0.416, 0.25, 0.4128, 0.2176, 0.4034, 0.1865, 0.388, 0.1578, 0.3674, 0.1326, 0.3422, 0.112, 0.3135, 0.09661, 0.2824, 0.08716, 0.244, 0.4154, 0.244, 0.4796, 0.04815, 0.3665, 0.04815, 0.1335, 0.244, 0.02039, 0.244, 0.08456, 0.2176, 0.08716, 0.1865, 0.09661, 0.1578, 0.112, 0.1326, 0.1326, 0.112, 0.1578, 0.09661, 0.1865, 0.08716, 0.2176, 0.08397, 0.25, 0.08716, 0.2824, 0.09661, 0.3135, 0.112, 0.3422, 0.1326, 0.3674, 0.1578, 0.388, 0.1865, 0.4034, 0.2176, 0.4128, 0.8292, 0.5063, 0.8292, 0.9938, 0.6708, 0.9938, 0.6708, 0.5063, 0.6625, 0.5063, 0.6625, 0.9938, 0.5042, 0.9938, 0.5042, 0.5063, 0.4958, 0.5063, 0.4958, 0.9938, 0.3375, 0.9938, 0.3375, 0.5063, 0.3292, 0.5063, 0.3292, 0.9938, 0.1708, 0.9938, 0.1708, 0.5063, 0.9435, 0.7495, 0.9435, 0.7901, 0.9628, 0.7901, 0.9628, 0.7495, 0.9122, 0.7495, 0.9122, 0.7901, 0.9315, 0.7901, 0.9315, 0.7495, 0.881, 0.7495, 0.881, 0.7901, 0.9003, 0.7901, 0.9003, 0.7495, 0.8497, 0.7901, 0.869, 0.7901, 0.869, 0.7495, 0.8497, 0.7495, 0.8185, 0.7901, 0.8378, 0.7901, 0.8378, 0.7495, 0.8185, 0.7495, 0.756, 0.7901, 0.7753, 0.7901, 0.7753, 0.7495, 0.756, 0.7495, 0.7247, 0.7901, 0.744, 0.7901, 0.744, 0.7495, 0.7247, 0.7495, 0.6935, 0.7901, 0.7128, 0.7901, 0.7128, 0.7495, 0.6935, 0.7495, 0.7872, 0.7901, 0.8065, 0.7901, 0.8065, 0.7495, 0.7872, 0.7495, 0.256, 0.7495, 0.256, 0.7901, 0.2753, 0.7901, 0.2753, 0.7495, 0.2247, 0.7495, 0.2247, 0.7901, 0.244, 0.7901, 0.244, 0.7495, 0.2872, 0.7495, 0.2872, 0.7901, 0.3065, 0.7901, 0.3065, 0.7495, 0.1935, 0.7495, 0.1935, 0.7901, 0.2128, 0.7901, 0.2128, 0.7495, 0.1622, 0.7495, 0.1622, 0.7901, 0.1815, 0.7901, 0.1815, 0.7495, 0.131, 0.7495, 0.131, 0.7901, 0.1503, 0.7901, 0.1503, 0.7495, 0.09973, 0.7495, 0.09973, 0.7901, 0.119, 0.7901, 0.119, 0.7495, 0.06848, 0.7495, 0.06848, 0.7901, 0.08777, 0.7901, 0.08777, 0.7495, 0.03723, 0.7495, 0.03723, 0.7901, 0.05652, 0.7901, 0.05652, 0.7495, 0.4122, 0.7901, 0.4315, 0.7901, 0.4315, 0.7495, 0.4122, 0.7495, 0.381, 0.7901, 0.4003, 0.7901, 0.4003, 0.7495, 0.381, 0.7495, 0.4747, 0.7901, 0.494, 0.7901, 0.494, 0.7495, 0.4747, 0.7495, 0.4435, 0.7901, 0.4628, 0.7901, 0.4628, 0.7495, 0.4435, 0.7495, 0.506, 0.7901, 0.5253, 0.7901, 0.5253, 0.7495, 0.506, 0.7495, 0.5372, 0.7901, 0.5565, 0.7901, 0.5565, 0.7495, 0.5372, 0.7495, 0.5997, 0.7901, 0.619, 0.7901, 0.619, 0.7495, 0.5997, 0.7495, 0.5685, 0.7901, 0.5878, 0.7901, 0.5878, 0.7495, 0.5685, 0.7495, 0.3497, 0.7495, 0.3497, 0.7901, 0.369, 0.7901, 0.369, 0.7495, 0.3185, 0.7495, 0.3185, 0.7901, 0.3378, 0.7901, 0.3378, 0.7495, 0.005978, 0.7495, 0.005978, 0.7901, 0.02527, 0.7901, 0.02527, 0.7495, 0.9747, 0.7495, 0.9747, 0.7901, 0.994, 0.7901, 0.994, 0.7495, 0.6622, 0.7901, 0.6815, 0.7901, 0.6815, 0.7495, 0.6622, 0.7495, 0.631, 0.7901, 0.6503, 0.7901, 0.6503, 0.7495, 0.631, 0.7495])
me_cylinder_015.materials.append(mat_poliigon_metalsteelbrushed_7174_4k)
me_cylinder_015.update()
me_plane_001 = bpy.data.meshes.new('Plane.001')
me_plane_001.from_pydata([(-1.0, -1.0, 0.0), (1.0, -1.0, 0.0), (-1.0, 1.0, 0.0), (1.0, 1.0, 0.0)], [], [(0, 1, 3, 2)])
_uv = me_plane_001.uv_layers.new(name='UVMap')
_uv.uv.foreach_set('vector', [0.0, 0.0, 1.0, 0.0, 1.0, 1.0, 0.0, 1.0])
me_plane_001.materials.append(mat_poliigon_clayceramicglossy_5212_4k_002)
me_plane_001.update()
me_plane = bpy.data.meshes.new('Plane')
me_plane.from_pydata([(-1.075, -1.075, 0.0), (1.075, -1.075, 0.0), (-1.075, 1.075, 0.0), (1.075, 1.075, 0.0)], [], [(0, 1, 3, 2)])
_uv = me_plane.uv_layers.new(name='UVMap')
_uv.uv.foreach_set('vector', [0.0, 0.0, 1.0, 0.0, 1.0, 1.0, 0.0, 1.0])
me_plane.materials.append(mat_poliigon_clayceramicglossy_5212_4k)
me_plane.update()
me_cylinder_013 = bpy.data.meshes.new('Cylinder.013')
me_cylinder_013.from_pydata([(0.0, 1.0, -1.0), (0.0, 1.0, 1.0), (0.1951, 0.9808, -1.0), (0.1951, 0.9808, 1.0), (0.3827, 0.9239, -1.0), (0.3827, 0.9239, 1.0), (0.5556, 0.8315, -1.0), (0.5556, 0.8315, 1.0), (0.7071, 0.7071, -1.0), (0.7071, 0.7071, 1.0), (0.8315, 0.5556, -1.0), (0.8315, 0.5556, 1.0), (0.9239, 0.3827, -1.0), (0.9239, 0.3827, 1.0), (0.9808, 0.1951, -1.0), (0.9808, 0.1951, 1.0), (1.0, 0.0, -1.0), (1.0, 0.0, 1.0), (0.9808, -0.1951, -1.0), (0.9808, -0.1951, 1.0), (0.9239, -0.3827, -1.0), (0.9239, -0.3827, 1.0), (0.8315, -0.5556, -1.0), (0.8315, -0.5556, 1.0), (0.7071, -0.7071, -1.0), (0.7071, -0.7071, 1.0), (0.5556, -0.8315, -1.0), (0.5556, -0.8315, 1.0), (0.3827, -0.9239, -1.0), (0.3827, -0.9239, 1.0), (0.1951, -0.9808, -1.0), (0.1951, -0.9808, 1.0), (0.0, -1.0, -1.0), (0.0, -1.0, 1.0), (-0.1951, -0.9808, -1.0), (-0.1951, -0.9808, 1.0), (-0.3827, -0.9239, -1.0), (-0.3827, -0.9239, 1.0), (-0.5556, -0.8315, -1.0), (-0.5556, -0.8315, 1.0), (-0.7071, -0.7071, -1.0), (-0.7071, -0.7071, 1.0), (-0.8315, -0.5556, -1.0), (-0.8315, -0.5556, 1.0), (-0.9239, -0.3827, -1.0), (-0.9239, -0.3827, 1.0), (-0.9808, -0.1951, -1.0), (-0.9808, -0.1951, 1.0), (-1.0, 0.0, -1.0), (-1.0, 0.0, 1.0), (-0.9808, 0.1951, -1.0), (-0.9808, 0.1951, 1.0), (-0.9239, 0.3827, -1.0), (-0.9239, 0.3827, 1.0), (-0.8315, 0.5556, -1.0), (-0.8315, 0.5556, 1.0), (-0.7071, 0.7071, -1.0), (-0.7071, 0.7071, 1.0), (-0.5556, 0.8315, -1.0), (-0.5556, 0.8315, 1.0), (-0.3827, 0.9239, -1.0), (-0.3827, 0.9239, 1.0), (-0.1951, 0.9808, -1.0), (-0.1951, 0.9808, 1.0)], [], [(0, 1, 3, 2), (2, 3, 5, 4), (4, 5, 7, 6), (6, 7, 9, 8), (8, 9, 11, 10), (10, 11, 13, 12), (12, 13, 15, 14), (14, 15, 17, 16), (16, 17, 19, 18), (18, 19, 21, 20), (20, 21, 23, 22), (22, 23, 25, 24), (24, 25, 27, 26), (26, 27, 29, 28), (28, 29, 31, 30), (30, 31, 33, 32), (32, 33, 35, 34), (34, 35, 37, 36), (36, 37, 39, 38), (38, 39, 41, 40), (40, 41, 43, 42), (42, 43, 45, 44), (44, 45, 47, 46), (46, 47, 49, 48), (48, 49, 51, 50), (50, 51, 53, 52), (52, 53, 55, 54), (54, 55, 57, 56), (56, 57, 59, 58), (58, 59, 61, 60), (3, 1, 63, 61, 59, 57, 55, 53, 51, 49, 47, 45, 43, 41, 39, 37, 35, 33, 31, 29, 27, 25, 23, 21, 19, 17, 15, 13, 11, 9, 7, 5), (60, 61, 63, 62), (62, 63, 1, 0), (0, 2, 4, 6, 8, 10, 12, 14, 16, 18, 20, 22, 24, 26, 28, 30, 32, 34, 36, 38, 40, 42, 44, 46, 48, 50, 52, 54, 56, 58, 60, 62)])
_uv = me_cylinder_013.uv_layers.new(name='UVMap')
_uv.uv.foreach_set('vector', [1.0, 0.5, 1.0, 1.0, 0.9688, 1.0, 0.9688, 0.5, 0.9688, 0.5, 0.9688, 1.0, 0.9375, 1.0, 0.9375, 0.5, 0.9375, 0.5, 0.9375, 1.0, 0.9062, 1.0, 0.9062, 0.5, 0.9062, 0.5, 0.9062, 1.0, 0.875, 1.0, 0.875, 0.5, 0.875, 0.5, 0.875, 1.0, 0.8438, 1.0, 0.8438, 0.5, 0.8438, 0.5, 0.8438, 1.0, 0.8125, 1.0, 0.8125, 0.5, 0.8125, 0.5, 0.8125, 1.0, 0.7812, 1.0, 0.7812, 0.5, 0.7812, 0.5, 0.7812, 1.0, 0.75, 1.0, 0.75, 0.5, 0.75, 0.5, 0.75, 1.0, 0.7188, 1.0, 0.7188, 0.5, 0.7188, 0.5, 0.7188, 1.0, 0.6875, 1.0, 0.6875, 0.5, 0.6875, 0.5, 0.6875, 1.0, 0.6562, 1.0, 0.6562, 0.5, 0.6562, 0.5, 0.6562, 1.0, 0.625, 1.0, 0.625, 0.5, 0.625, 0.5, 0.625, 1.0, 0.5938, 1.0, 0.5938, 0.5, 0.5938, 0.5, 0.5938, 1.0, 0.5625, 1.0, 0.5625, 0.5, 0.5625, 0.5, 0.5625, 1.0, 0.5312, 1.0, 0.5312, 0.5, 0.5312, 0.5, 0.5312, 1.0, 0.5, 1.0, 0.5, 0.5, 0.5, 0.5, 0.5, 1.0, 0.4688, 1.0, 0.4688, 0.5, 0.4688, 0.5, 0.4688, 1.0, 0.4375, 1.0, 0.4375, 0.5, 0.4375, 0.5, 0.4375, 1.0, 0.4062, 1.0, 0.4062, 0.5, 0.4062, 0.5, 0.4062, 1.0, 0.375, 1.0, 0.375, 0.5, 0.375, 0.5, 0.375, 1.0, 0.3438, 1.0, 0.3438, 0.5, 0.3438, 0.5, 0.3438, 1.0, 0.3125, 1.0, 0.3125, 0.5, 0.3125, 0.5, 0.3125, 1.0, 0.2812, 1.0, 0.2812, 0.5, 0.2812, 0.5, 0.2812, 1.0, 0.25, 1.0, 0.25, 0.5, 0.25, 0.5, 0.25, 1.0, 0.2188, 1.0, 0.2188, 0.5, 0.2188, 0.5, 0.2188, 1.0, 0.1875, 1.0, 0.1875, 0.5, 0.1875, 0.5, 0.1875, 1.0, 0.1562, 1.0, 0.1562, 0.5, 0.1562, 0.5, 0.1562, 1.0, 0.125, 1.0, 0.125, 0.5, 0.125, 0.5, 0.125, 1.0, 0.09375, 1.0, 0.09375, 0.5, 0.09375, 0.5, 0.09375, 1.0, 0.0625, 1.0, 0.0625, 0.5, 0.2968, 0.4854, 0.25, 0.49, 0.2032, 0.4854, 0.1582, 0.4717, 0.1167, 0.4496, 0.08029, 0.4197, 0.05045, 0.3833, 0.02827, 0.3418, 0.01461, 0.2968, 0.01, 0.25, 0.01461, 0.2032, 0.02827, 0.1582, 0.05045, 0.1167, 0.08029, 0.08029, 0.1167, 0.05045, 0.1582, 0.02827, 0.2032, 0.01461, 0.25, 0.01, 0.2968, 0.01461, 0.3418, 0.02827, 0.3833, 0.05045, 0.4197, 0.08029, 0.4496, 0.1167, 0.4717, 0.1582, 0.4854, 0.2032, 0.49, 0.25, 0.4854, 0.2968, 0.4717, 0.3418, 0.4496, 0.3833, 0.4197, 0.4197, 0.3833, 0.4496, 0.3418, 0.4717, 0.0625, 0.5, 0.0625, 1.0, 0.03125, 1.0, 0.03125, 0.5, 0.03125, 0.5, 0.03125, 1.0, 0.0, 1.0, 0.0, 0.5, 0.75, 0.49, 0.7968, 0.4854, 0.8418, 0.4717, 0.8833, 0.4496, 0.9197, 0.4197, 0.9496, 0.3833, 0.9717, 0.3418, 0.9854, 0.2968, 0.99, 0.25, 0.9854, 0.2032, 0.9717, 0.1582, 0.9496, 0.1167, 0.9197, 0.08029, 0.8833, 0.05045, 0.8418, 0.02827, 0.7968, 0.01461, 0.75, 0.01, 0.7032, 0.01461, 0.6582, 0.02827, 0.6167, 0.05045, 0.5803, 0.08029, 0.5504, 0.1167, 0.5283, 0.1582, 0.5146, 0.2032, 0.51, 0.25, 0.5146, 0.2968, 0.5283, 0.3418, 0.5504, 0.3833, 0.5803, 0.4197, 0.6167, 0.4496, 0.6582, 0.4717, 0.7032, 0.4854])
me_cylinder_013.update()
me_cylinder_016 = bpy.data.meshes.new('Cylinder.016')
me_cylinder_016.from_pydata([(0.0, 1.0, -1.0), (0.0, 1.0, 1.0), (0.1951, 0.9808, -1.0), (0.1951, 0.9808, 1.0), (0.3827, 0.9239, -1.0), (0.3827, 0.9239, 1.0), (0.5556, 0.8315, -1.0), (0.5556, 0.8315, 1.0), (0.7071, 0.7071, -1.0), (0.7071, 0.7071, 1.0), (0.8315, 0.5556, -1.0), (0.8315, 0.5556, 1.0), (0.9239, 0.3827, -1.0), (0.9239, 0.3827, 1.0), (0.9808, 0.1951, -1.0), (0.9808, 0.1951, 1.0), (1.0, 0.0, -1.0), (1.0, 0.0, 1.0), (0.9808, -0.1951, -1.0), (0.9808, -0.1951, 1.0), (0.9239, -0.3827, -1.0), (0.9239, -0.3827, 1.0), (0.8315, -0.5556, -1.0), (0.8315, -0.5556, 1.0), (0.7071, -0.7071, -1.0), (0.7071, -0.7071, 1.0), (0.5556, -0.8315, -1.0), (0.5556, -0.8315, 1.0), (0.3827, -0.9239, -1.0), (0.3827, -0.9239, 1.0), (0.1951, -0.9808, -1.0), (0.1951, -0.9808, 1.0), (0.0, -1.0, -1.0), (0.0, -1.0, 1.0), (-0.1951, -0.9808, -1.0), (-0.1951, -0.9808, 1.0), (-0.3827, -0.9239, -1.0), (-0.3827, -0.9239, 1.0), (-0.5556, -0.8315, -1.0), (-0.5556, -0.8315, 1.0), (-0.7071, -0.7071, -1.0), (-0.7071, -0.7071, 1.0), (-0.8315, -0.5556, -1.0), (-0.8315, -0.5556, 1.0), (-0.9239, -0.3827, -1.0), (-0.9239, -0.3827, 1.0), (-0.9808, -0.1951, -1.0), (-0.9808, -0.1951, 1.0), (-1.0, 0.0, -1.0), (-1.0, 0.0, 1.0), (-0.9808, 0.1951, -1.0), (-0.9808, 0.1951, 1.0), (-0.9239, 0.3827, -1.0), (-0.9239, 0.3827, 1.0), (-0.8315, 0.5556, -1.0), (-0.8315, 0.5556, 1.0), (-0.7071, 0.7071, -1.0), (-0.7071, 0.7071, 1.0), (-0.5556, 0.8315, -1.0), (-0.5556, 0.8315, 1.0), (-0.3827, 0.9239, -1.0), (-0.3827, 0.9239, 1.0), (-0.1951, 0.9808, -1.0), (-0.1951, 0.9808, 1.0)], [], [(0, 1, 3, 2), (2, 3, 5, 4), (4, 5, 7, 6), (6, 7, 9, 8), (8, 9, 11, 10), (10, 11, 13, 12), (12, 13, 15, 14), (14, 15, 17, 16), (16, 17, 19, 18), (18, 19, 21, 20), (20, 21, 23, 22), (22, 23, 25, 24), (24, 25, 27, 26), (26, 27, 29, 28), (28, 29, 31, 30), (30, 31, 33, 32), (32, 33, 35, 34), (34, 35, 37, 36), (36, 37, 39, 38), (38, 39, 41, 40), (40, 41, 43, 42), (42, 43, 45, 44), (44, 45, 47, 46), (46, 47, 49, 48), (48, 49, 51, 50), (50, 51, 53, 52), (52, 53, 55, 54), (54, 55, 57, 56), (56, 57, 59, 58), (58, 59, 61, 60), (3, 1, 63, 61, 59, 57, 55, 53, 51, 49, 47, 45, 43, 41, 39, 37, 35, 33, 31, 29, 27, 25, 23, 21, 19, 17, 15, 13, 11, 9, 7, 5), (60, 61, 63, 62), (62, 63, 1, 0), (0, 2, 4, 6, 8, 10, 12, 14, 16, 18, 20, 22, 24, 26, 28, 30, 32, 34, 36, 38, 40, 42, 44, 46, 48, 50, 52, 54, 56, 58, 60, 62)])
_uv = me_cylinder_016.uv_layers.new(name='UVMap')
_uv.uv.foreach_set('vector', [1.0, 0.5, 1.0, 1.0, 0.9688, 1.0, 0.9688, 0.5, 0.9688, 0.5, 0.9688, 1.0, 0.9375, 1.0, 0.9375, 0.5, 0.9375, 0.5, 0.9375, 1.0, 0.9062, 1.0, 0.9062, 0.5, 0.9062, 0.5, 0.9062, 1.0, 0.875, 1.0, 0.875, 0.5, 0.875, 0.5, 0.875, 1.0, 0.8438, 1.0, 0.8438, 0.5, 0.8438, 0.5, 0.8438, 1.0, 0.8125, 1.0, 0.8125, 0.5, 0.8125, 0.5, 0.8125, 1.0, 0.7812, 1.0, 0.7812, 0.5, 0.7812, 0.5, 0.7812, 1.0, 0.75, 1.0, 0.75, 0.5, 0.75, 0.5, 0.75, 1.0, 0.7188, 1.0, 0.7188, 0.5, 0.7188, 0.5, 0.7188, 1.0, 0.6875, 1.0, 0.6875, 0.5, 0.6875, 0.5, 0.6875, 1.0, 0.6562, 1.0, 0.6562, 0.5, 0.6562, 0.5, 0.6562, 1.0, 0.625, 1.0, 0.625, 0.5, 0.625, 0.5, 0.625, 1.0, 0.5938, 1.0, 0.5938, 0.5, 0.5938, 0.5, 0.5938, 1.0, 0.5625, 1.0, 0.5625, 0.5, 0.5625, 0.5, 0.5625, 1.0, 0.5312, 1.0, 0.5312, 0.5, 0.5312, 0.5, 0.5312, 1.0, 0.5, 1.0, 0.5, 0.5, 0.5, 0.5, 0.5, 1.0, 0.4688, 1.0, 0.4688, 0.5, 0.4688, 0.5, 0.4688, 1.0, 0.4375, 1.0, 0.4375, 0.5, 0.4375, 0.5, 0.4375, 1.0, 0.4062, 1.0, 0.4062, 0.5, 0.4062, 0.5, 0.4062, 1.0, 0.375, 1.0, 0.375, 0.5, 0.375, 0.5, 0.375, 1.0, 0.3438, 1.0, 0.3438, 0.5, 0.3438, 0.5, 0.3438, 1.0, 0.3125, 1.0, 0.3125, 0.5, 0.3125, 0.5, 0.3125, 1.0, 0.2812, 1.0, 0.2812, 0.5, 0.2812, 0.5, 0.2812, 1.0, 0.25, 1.0, 0.25, 0.5, 0.25, 0.5, 0.25, 1.0, 0.2188, 1.0, 0.2188, 0.5, 0.2188, 0.5, 0.2188, 1.0, 0.1875, 1.0, 0.1875, 0.5, 0.1875, 0.5, 0.1875, 1.0, 0.1562, 1.0, 0.1562, 0.5, 0.1562, 0.5, 0.1562, 1.0, 0.125, 1.0, 0.125, 0.5, 0.125, 0.5, 0.125, 1.0, 0.09375, 1.0, 0.09375, 0.5, 0.09375, 0.5, 0.09375, 1.0, 0.0625, 1.0, 0.0625, 0.5, 0.2968, 0.4854, 0.25, 0.49, 0.2032, 0.4854, 0.1582, 0.4717, 0.1167, 0.4496, 0.08029, 0.4197, 0.05045, 0.3833, 0.02827, 0.3418, 0.01461, 0.2968, 0.01, 0.25, 0.01461, 0.2032, 0.02827, 0.1582, 0.05045, 0.1167, 0.08029, 0.08029, 0.1167, 0.05045, 0.1582, 0.02827, 0.2032, 0.01461, 0.25, 0.01, 0.2968, 0.01461, 0.3418, 0.02827, 0.3833, 0.05045, 0.4197, 0.08029, 0.4496, 0.1167, 0.4717, 0.1582, 0.4854, 0.2032, 0.49, 0.25, 0.4854, 0.2968, 0.4717, 0.3418, 0.4496, 0.3833, 0.4197, 0.4197, 0.3833, 0.4496, 0.3418, 0.4717, 0.0625, 0.5, 0.0625, 1.0, 0.03125, 1.0, 0.03125, 0.5, 0.03125, 0.5, 0.03125, 1.0, 0.0, 1.0, 0.0, 0.5, 0.75, 0.49, 0.7968, 0.4854, 0.8418, 0.4717, 0.8833, 0.4496, 0.9197, 0.4197, 0.9496, 0.3833, 0.9717, 0.3418, 0.9854, 0.2968, 0.99, 0.25, 0.9854, 0.2032, 0.9717, 0.1582, 0.9496, 0.1167, 0.9197, 0.08029, 0.8833, 0.05045, 0.8418, 0.02827, 0.7968, 0.01461, 0.75, 0.01, 0.7032, 0.01461, 0.6582, 0.02827, 0.6167, 0.05045, 0.5803, 0.08029, 0.5504, 0.1167, 0.5283, 0.1582, 0.5146, 0.2032, 0.51, 0.25, 0.5146, 0.2968, 0.5283, 0.3418, 0.5504, 0.3833, 0.5803, 0.4197, 0.6167, 0.4496, 0.6582, 0.4717, 0.7032, 0.4854])
me_cylinder_016.update()

# ---- objects
ob_m3_standoff_5mm = bpy.data.objects.new('M3_STANDOFF_5mm', me_cylinder_011)
ob_m3_standoff_10mm = bpy.data.objects.new('M3_STANDOFF_10mm', me_cylinder_015)
ob_camera = bpy.data.objects.new('Camera', cam_camera)
ob_area = bpy.data.objects.new('Area', light_area)
ob_plane_001 = bpy.data.objects.new('Plane.001', me_plane_001)
ob_spot = bpy.data.objects.new('Spot', light_spot)
ob_plane = bpy.data.objects.new('Plane', me_plane)
ob_area_001 = bpy.data.objects.new('Area.001', light_area_001)
ob_thread = bpy.data.objects.new('THREAD', me_cylinder_013)
ob_thread_001 = bpy.data.objects.new('THREAD.001', me_cylinder_016)

# ---- transforms, parenting, visibility, modifiers, constraints
ob_m3_standoff_5mm.location = (0.0, 0.0, 0.5)
ob_m3_standoff_5mm.scale = (0.45, 0.45, 0.5)
_m = ob_m3_standoff_5mm.modifiers.new('Boolean.001', 'BOOLEAN')
_m.show_render = False
_m.collection = col_cutouts
_m.operand_type = 'COLLECTION'
ob_m3_standoff_10mm.location = (2.5, 0.0, 1.0)
ob_m3_standoff_10mm.scale = (0.45, 0.45, 1.0)
_m = ob_m3_standoff_10mm.modifiers.new('Boolean', 'BOOLEAN')
_m.show_render = False
_m.collection = col_cutouts
_m.operand_type = 'COLLECTION'
ob_camera.location = (5.948, -21.6, 1.698)
ob_camera.rotation_euler = (1.542, 8.201e-07, 0.2006)
ob_camera.lock_rotations_4d = False
ob_camera.empty_display_type = 'ARROWS'
ob_camera.color = (0.0, 0.0, 0.0, 0.0)
ob_camera.display_type = 'WIRE'
ob_camera.lineart.crease_threshold = 0.0
ob_area.location = (9.014, 0.5557, 0.6951)
ob_area.rotation_euler = (3.194, -1.519, 0.05231)
ob_plane_001.location = (1.554, 31.11, 0.0)
ob_plane_001.rotation_euler = (1.571, -0.0, 0.0)
ob_plane_001.scale = (38.54, 23.92, 1.0)
ob_spot.location = (-0.05304, 7.864, 0.9195)
ob_spot.rotation_euler = (1.694, -0.1495, 0.1336)
ob_plane.location = (0.0, 0.0, 0.0)
ob_plane.scale = (100.0, 100.0, 1.0)
ob_plane.hide_render = True
ob_area_001.location = (-20.19, -0.1154, 0.6951)
ob_area_001.rotation_euler = (0.0, -1.571, 0.0)
ob_thread.location = (0.0, 0.0, 0.05)
ob_thread.scale = (0.3, 0.3, 10.0)
ob_thread_001.location = (2.5, 0.0, 0.05)
ob_thread_001.scale = (0.3, 0.3, 12.0)

# ---- collection membership
col_main.objects.link(ob_m3_standoff_5mm)
col_main.objects.link(ob_m3_standoff_10mm)
col_cam_lights.objects.link(ob_camera)
col_cam_lights.objects.link(ob_area)
col_cam_lights.objects.link(ob_plane_001)
col_cam_lights.objects.link(ob_spot)
col_cam_lights.objects.link(ob_plane)
col_cam_lights.objects.link(ob_area_001)
col_cutouts.objects.link(ob_thread)
col_cutouts.objects.link(ob_thread_001)

# ---- scene / render settings (as saved in the file)
scene.camera = ob_camera
scene.frame_start = 1; scene.frame_end = 250; scene.frame_set(1)
scene.render.engine = 'BLENDER_EEVEE_NEXT'
bpy.context.view_layer.update()
